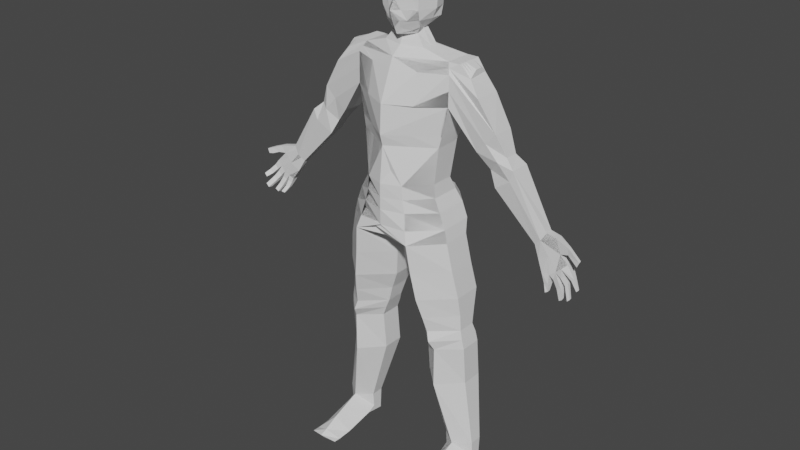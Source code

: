 # Source: perso2.blend  (saved by Blender 2.91.10; exported with 4.5.12 LTS)
import bpy
from mathutils import Matrix  # noqa: F401  (used for matrix-valued properties, if any)

bpy.ops.wm.read_factory_settings(use_empty=True)
scene = bpy.context.scene
scene.name = 'Scene'

# ---- collections
col_collection = bpy.data.collections.new('Collection'); scene.collection.children.link(col_collection)

# ---- world
world_world = bpy.data.worlds.new('World'); scene.world = world_world
world_world.use_nodes = True; world_world.node_tree.nodes.clear()
_N = world_world.node_tree.nodes; _L = world_world.node_tree.links
n0 = _N.new('ShaderNodeOutputWorld'); n0.name = 'World Output'; n0.location = (300, 300)
n1 = _N.new('ShaderNodeBackground'); n1.name = 'Background'; n1.location = (10, 300)
n1.inputs[0].default_value = (0.05088, 0.05088, 0.05088, 1.0)
_L.new(n1.outputs[0], n0.inputs[0])
n0.is_active_output = True
world_world.color = (0.05088, 0.05088, 0.05088)
world_world.use_sun_shadow = False
world_world.sun_shadow_jitter_overblur = 0.0

# ---- meshes
me_sphere = bpy.data.meshes.new('Sphere')
me_sphere.from_pydata([], [], [])
_uv = me_sphere.uv_layers.new(name='UVMap')
_uv.uv.foreach_set('vector', [])
me_sphere.use_remesh_fix_poles = True
me_sphere.use_remesh_preserve_attributes = False
me_sphere.use_mirror_vertex_groups = False
me_sphere.update()
me_plane = bpy.data.meshes.new('Plane')
me_plane.from_pydata([(-1.468, -5.97, -5.043), (1.469, -5.969, -5.043), (-1.601, -4.604, -5.052), (1.626, -4.606, -5.052), (-1.525, -6.479, -5.017), (1.526, -6.477, -5.017), (-1.759, -6.947, -4.99), (1.76, -6.945, -4.99), (-1.985, -7.532, -5.002), (1.987, -7.53, -5.002), (-2.102, -8.014, -4.985), (2.103, -8.012, -4.985), (0.1394, -8.013, -4.985), (-0.1393, -8.013, -4.985), (-2.355, -9.112, -5.067), (2.3, -9.11, -5.067), (0.1598, -9.112, -5.067), (-0.1707, -9.112, -5.067), (-2.522, -10.17, -5.216), (2.471, -10.17, -5.216), (0.3308, -10.17, -5.216), (-0.3372, -10.17, -5.216), (-2.509, -10.92, -5.332), (2.506, -10.92, -5.332), (0.5935, -10.92, -5.332), (-0.6471, -10.92, -5.332), (-2.554, -11.53, -5.34), (2.536, -11.53, -5.34), (0.7339, -11.53, -5.34), (-0.8096, -11.53, -5.34), (-2.665, -12.28, -5.363), (2.683, -12.28, -5.363), (1.028, -12.28, -5.363), (-1.112, -12.28, -5.363), (-2.665, -13.81, -5.51), (2.683, -13.81, -5.51), (1.028, -13.81, -5.51), (-1.112, -13.81, -5.51), (-2.99, -16.42, -5.548), (3.052, -16.42, -5.548), (1.838, -16.42, -5.548), (-1.858, -16.42, -5.548), (-1.693, -4.192, -5.083), (1.719, -4.193, -5.083), (-1.907, -3.115, -5.116), (1.932, -3.117, -5.116), (-1.907, -1.994, -5.131), (1.932, -1.995, -5.131), (-1.726, -1.634, -5.328), (1.751, -1.635, -5.328), (-0.7877, -1.327, -5.21), (0.8131, -1.327, -5.21), (-0.4791, -0.9295, -5.289), (0.5046, -0.9299, -5.289), (1.635, -11.53, -4.537), (-1.682, -11.53, -4.537), (1.856, -12.28, -4.679), (-1.889, -12.28, -4.679), (-2.609, -11.9, -5.331), (-0.9608, -11.9, -5.331), (0.8811, -11.9, -5.331), (2.61, -11.9, -5.331), (1.745, -11.9, -4.472), (-1.785, -11.9, -4.472), (0.01272, -0.9844, -5.148), (0.01272, -1.327, -4.984), (0.01272, -1.635, -4.597), (0.01272, -1.995, -4.439), (0.01272, -3.116, -3.987), (0.01272, -4.192, -3.941), (0.01272, -4.605, -4.058), (0.0006277, -5.969, -3.928), (0.0006277, -6.478, -3.928), (0.0006277, -6.946, -3.928), (0.0006277, -7.531, -3.941), (1.121, -8.012, -3.942), (6.081e-05, -8.013, -4.166), (-1.121, -8.013, -3.942), (-1.263, -9.112, -4.062), (1.23, -9.111, -4.062), (-1.43, -10.17, -4.174), (1.401, -10.17, -4.174), (-1.578, -10.92, -4.364), (1.55, -10.92, -4.364), (-1.889, -13.81, -4.679), (1.856, -13.81, -4.679), (-2.424, -16.42, -5.1), (2.445, -16.42, -5.1), (-0.9471, -1.994, -4.701), (0.9726, -1.995, -4.701), (-0.9471, -3.116, -4.468), (-0.8402, -4.192, -4.512), (-0.794, -4.605, -4.555), (-0.7336, -5.97, -4.206), (-0.762, -6.478, -4.192), (-0.8791, -6.946, -4.179), (-0.9923, -7.531, -4.055), (0.9936, -7.531, -4.055), (0.8804, -6.946, -4.179), (0.7633, -6.478, -4.192), (0.7348, -5.969, -4.206), (0.8195, -4.605, -4.555), (0.8656, -4.193, -4.512), (0.9726, -3.116, -4.468), (-2.102, -8.014, -6.077), (2.103, -8.012, -6.077), (0.1394, -8.013, -6.077), (-0.1393, -8.013, -6.077), (-2.355, -9.112, -6.158), (2.3, -9.11, -6.158), (0.1598, -9.112, -6.158), (-0.1707, -9.112, -6.158), (-2.522, -10.17, -6.307), (2.471, -10.17, -6.307), (0.3308, -10.17, -6.307), (-0.3372, -10.17, -6.307), (-2.509, -10.92, -6.154), (2.506, -10.92, -6.154), (0.5935, -10.92, -6.154), (-0.6471, -10.92, -6.154), (-2.554, -11.53, -6.039), (2.536, -11.53, -6.039), (0.7339, -11.53, -6.039), (-0.8096, -11.53, -6.039), (-2.665, -12.28, -6.186), (2.683, -12.28, -6.186), (1.028, -12.28, -6.186), (-1.112, -12.28, -6.186), (-2.665, -13.81, -6.332), (2.683, -13.81, -6.332), (1.028, -13.81, -6.332), (-1.112, -13.81, -6.332), (-2.99, -16.42, -6.04), (3.052, -16.42, -6.04), (1.838, -16.42, -6.04), (-1.858, -16.42, -6.04), (-2.609, -11.9, -6.153), (-0.9608, -11.9, -6.153), (0.8811, -11.9, -6.153), (2.61, -11.9, -6.153), (-1.468, -5.97, -5.659), (1.469, -5.969, -5.659), (-1.525, -6.479, -5.632), (1.526, -6.477, -5.632), (-1.759, -6.947, -5.606), (1.76, -6.945, -5.606), (-1.985, -7.532, -5.618), (1.987, -7.53, -5.618), (-1.468, -5.992, -5.927), (1.469, -5.991, -5.927), (-1.525, -6.488, -6.178), (1.526, -6.486, -6.177), (-1.759, -6.945, -6.283), (1.76, -6.943, -6.282), (-1.985, -7.503, -6.279), (1.987, -7.501, -6.278), (-2.102, -8.014, -5.531), (2.103, -8.012, -5.531), (-1.601, -4.604, -5.736), (1.626, -4.606, -5.736), (-1.693, -4.192, -5.767), (1.719, -4.193, -5.767), (-1.907, -3.115, -5.801), (1.932, -3.117, -5.801), (2.93, -4.498, -5.402), (3.311, -4.086, -5.335), (-1.601, -4.566, -6.053), (1.626, -4.567, -6.053), (-1.693, -4.171, -6.175), (1.719, -4.172, -6.175), (-1.907, -3.129, -6.449), (1.932, -3.131, -6.448), (-1.907, -2.039, -6.434), (1.932, -2.041, -6.433), (-1.726, -1.634, -5.772), (1.751, -1.635, -5.772), (-0.7877, -1.327, -5.579), (0.8131, -1.327, -5.579), (-0.4791, -0.8156, -5.599), (0.5046, -0.816, -5.599), (-1.726, -1.634, -6.342), (1.751, -1.635, -6.342), (-0.7877, -1.327, -5.871), (0.8131, -1.327, -5.871), (-0.4791, -0.7496, -5.778), (0.5046, -0.75, -5.778), (-1.121, -8.013, -6.609), (1.121, -8.012, -6.609), (-1.263, -9.112, -6.691), (1.23, -9.111, -6.691), (-1.43, -10.17, -6.84), (1.401, -10.17, -6.84), (-1.578, -10.92, -6.62), (1.55, -10.92, -6.62), (-1.682, -11.53, -6.504), (1.635, -11.53, -6.504), (-1.889, -12.28, -6.651), (1.856, -12.28, -6.651), (-1.889, -13.81, -6.797), (1.856, -13.81, -6.797), (-2.424, -16.42, -6.373), (2.445, -16.42, -6.373), (0.0003443, -7.551, -6.695), (-1.785, -11.9, -6.618), (1.745, -11.9, -6.618), (0.0006277, -5.991, -6.28), (0.01272, -1.327, -6.082), (-1.045, -6.642, -6.776), (1.046, -6.641, -6.776), (-1.205, -6.955, -6.866), (1.206, -6.954, -6.866), (-1.36, -7.338, -6.864), (1.361, -7.337, -6.863), (0.01272, -4.567, -6.406), (0.01272, -4.171, -6.528), (0.01272, -3.13, -6.765), (0.01272, -2.04, -6.75), (0.01272, -1.635, -6.579), (0.01272, -0.6847, -5.955), (0.0003443, -6.996, -6.858), (0.0003443, -6.427, -6.677), (-1.907, -2.555, -5.123), (-2.882, -4.488, -6.173), (-1.907, -3.115, -5.458), (-3.272, -4.113, -6.375), (-1.907, -2.584, -6.441), (-1.907, -3.122, -6.125), (-2.889, -4.481, -5.402), (-3.294, -4.093, -5.335), (2.631, -2.083, -6.228), (1.932, -2.556, -5.123), (-2.606, -2.082, -6.23), (1.932, -3.117, -5.458), (2.631, -1.79, -5.772), (1.932, -2.586, -6.441), (-2.606, -1.788, -5.772), (1.932, -3.124, -6.124), (3.66, -3.708, -6.226), (-3.665, -3.736, -6.227), (-1.816, -1.814, -5.229), (2.923, -4.506, -6.173), (-1.726, -1.634, -5.55), (-1.726, -1.634, -6.057), (2.93, -4.498, -5.801), (-1.816, -1.837, -6.388), (-2.889, -4.481, -5.801), (2.631, -2.047, -5.362), (1.842, -1.815, -5.229), (-2.606, -2.046, -5.361), (3.691, -3.674, -5.342), (1.751, -1.635, -5.55), (1.751, -1.635, -6.057), (1.842, -1.838, -6.388), (-3.698, -3.705, -5.342), (-0.7158, -0.4282, -5.074), (0.7413, -0.4289, -5.074), (0.01272, -0.4333, -4.584), (-0.8224, -0.4282, -5.635), (0.8478, -0.4289, -5.635), (-0.8224, -0.4282, -6.076), (0.8478, -0.4289, -6.076), (0.01272, -0.4286, -6.42), (-0.7354, -0.07071, -4.988), (0.7608, -0.0715, -4.988), (0.01272, -0.07667, -4.473), (-0.9729, -0.07071, -5.649), (0.9983, -0.0715, -5.649), (-0.8444, -0.07071, -6.148), (0.8698, -0.0715, -6.148), (0.01272, -0.0711, -6.618), (-0.7719, 0.6951, -4.96), (0.7974, 0.6943, -4.96), (0.01272, 0.6889, -4.643), (-1.021, 0.6951, -5.654), (1.046, 0.6943, -5.654), (-0.8863, 0.6951, -6.172), (0.9117, 0.6943, -6.172), (0.01272, 0.6947, -6.66), (-0.7299, 1.027, -4.992), (0.7553, 1.026, -4.992), (0.01272, 1.021, -4.692), (-0.9656, 1.027, -5.649), (0.9911, 1.026, -5.649), (-0.8381, 1.027, -6.145), (0.8635, 1.026, -6.145), (0.01272, 1.026, -6.545), (-0.6766, 1.363, -5.158), (0.702, 1.363, -5.158), (0.01272, 1.359, -4.946), (-0.6766, 1.363, -5.621), (0.702, 1.363, -5.621), (-0.6766, 1.363, -6.005), (0.702, 1.363, -6.005), (0.01272, 1.363, -6.263), (0.01272, 1.669, -5.554), (0.2591, -0.07538, -4.721), (0.6417, -0.07414, -4.875), (-0.6163, -0.07364, -4.875), (0.01272, 0.1147, -4.594), (0.01272, 0.3061, -4.664), (-0.4159, -0.8093, -5.101), (0.01272, -0.9363, -4.816), (-0.2337, -0.07518, -4.721), (-0.4048, -0.4308, -4.829), (-0.1961, -0.432, -4.707), (0.4303, -0.4311, -4.829), (0.2215, -0.4322, -4.707), (0.6762, -0.6794, -5.182), (-0.6507, -0.6789, -5.182), (0.01272, -0.6848, -4.7), (0.4414, -0.8093, -5.101), (-0.6766, 1.363, -5.389), (0.702, 1.363, -5.389), (0.702, 1.363, -5.755), (-0.6766, 1.363, -5.755), (-0.3319, 1.363, -6.131), (0.3574, 1.363, -6.131), (-0.3319, 1.361, -5.052), (0.3574, 1.361, -5.052), (-0.4544, 1.534, -5.286), (0.01272, 1.531, -5.142), (-0.4544, 1.534, -5.897), (0.01272, 1.534, -6.07), (0.4798, 1.534, -5.897), (0.4798, 1.534, -5.599), (-0.4544, 1.534, -5.599), (0.4798, 1.534, -5.286), (-0.4765, 1.027, -6.406), (0.5019, 1.026, -6.406), (-0.5042, 0.6949, -6.477), (0.5296, 0.6945, -6.477), (-0.4801, -0.07091, -6.445), (0.5055, -0.0713, -6.445), (-0.4159, 1.024, -4.842), (0.4413, 1.024, -4.842), (-0.4401, 0.692, -4.802), (0.4656, 0.6916, -4.802), (3.291, -4.108, -6.375), (-3.002, -2.578, -5.229), (-2.606, -1.887, -5.516), (-2.606, -1.862, -6.049), (-3.002, -2.601, -6.259), (3.027, -2.58, -5.229), (2.631, -1.888, -5.517), (2.631, -1.863, -6.047), (3.027, -2.603, -6.259), (-2.166, -1.634, -5.328), (1.751, -1.635, -5.661), (-1.726, -1.634, -5.439), (1.751, -1.635, -6.2), (-1.726, -1.634, -5.915), (-2.606, -1.788, -5.661), (2.631, -1.79, -5.915), (2.631, -1.967, -5.44), (2.631, -1.973, -6.138), (-2.606, -1.966, -5.439), (-2.606, -1.972, -6.139), (-1.726, -1.634, -5.661), (-1.726, -1.634, -6.2), (-2.606, -1.788, -5.915), (2.631, -1.79, -5.661), (1.751, -1.635, -5.439), (1.751, -1.635, -5.915), (2.191, -1.635, -6.057), (2.191, -1.635, -5.772), (-2.166, -1.634, -5.55), (-2.166, -1.634, -6.342), (-2.166, -1.634, -5.772), (2.191, -1.635, -5.328), (-2.166, -1.634, -6.057), (2.191, -1.635, -6.342), (2.191, -1.635, -5.55), (2.191, -1.635, -5.439), (2.191, -1.635, -5.661), (-2.166, -1.634, -5.915), (2.191, -1.635, -6.2), (2.191, -1.635, -5.915), (-2.166, -1.634, -5.439), (-2.166, -1.634, -5.661), (-2.166, -1.634, -6.2), (3.721, -5.549, -5.392), (4.32, -5.137, -5.322), (-3.762, -5.54, -6.184), (-4.19, -5.165, -6.316), (-3.587, -5.533, -5.392), (-4.218, -5.144, -5.322), (4.392, -4.759, -6.168), (-4.318, -4.787, -6.168), (3.897, -5.557, -6.183), (3.906, -5.549, -5.801), (-3.772, -5.532, -5.801), (4.429, -4.726, -5.329), (-4.357, -4.756, -5.329), (4.294, -5.159, -6.316), (5.296, -7.139, -5.516), (5.531, -6.912, -5.469), (-5.155, -7.122, -5.801), (-5.397, -6.939, -5.886), (-5.155, -7.122, -5.516), (-5.432, -6.919, -5.469), (5.654, -6.648, -5.893), (-5.594, -6.675, -5.893), (5.296, -7.139, -5.801), (5.702, -6.617, -5.546), (-5.645, -6.645, -5.546), (5.498, -6.934, -5.886), (2.796, -2.874, -6.311), (-2.786, -2.888, -6.311), (-2.99, -17.0, -5.588), (3.052, -17.0, -5.589), (1.838, -17.0, -5.589), (-1.858, -17.0, -5.589), (-2.99, -17.28, -5.993), (3.052, -17.28, -5.994), (1.838, -17.28, -5.993), (-1.858, -17.28, -5.993), (-2.424, -17.47, -6.478), (2.445, -17.47, -6.478), (-1.858, -17.17, -5.257), (-2.99, -17.17, -5.256), (3.052, -17.17, -5.258), (1.838, -17.17, -5.257), (-2.424, -17.5, -6.287), (2.445, -17.5, -6.288), (-2.424, -17.49, -5.25), (2.445, -17.49, -5.252), (-2.424, -16.87, -3.939), (2.445, -16.87, -3.939), (-1.858, -17.41, -4.095), (-2.99, -17.41, -4.095), (3.052, -17.41, -4.096), (1.838, -17.41, -4.096), (-2.424, -17.58, -4.089), (2.445, -17.58, -4.09), (-2.424, -17.16, -3.358), (2.445, -17.16, -3.358), (-1.858, -17.44, -3.514), (-2.99, -17.44, -3.514), (3.052, -17.44, -3.515), (1.838, -17.44, -3.515), (-2.424, -17.43, -3.508), (2.445, -17.43, -3.509), (-2.424, -17.28, -3.072), (2.445, -17.28, -3.072), (-1.858, -17.42, -3.228), (-2.99, -17.42, -3.227), (3.052, -17.42, -3.229), (1.838, -17.42, -3.228), (-2.424, -17.48, -3.221), (2.445, -17.48, -3.223), (-2.707, -17.48, -6.14), (-2.707, -17.42, -5.253), (-2.707, -17.5, -4.093), (-2.707, -17.47, -3.51), (-2.141, -17.47, -3.51), (-2.141, -17.5, -4.093), (-2.141, -17.42, -5.253), (-2.141, -17.48, -6.14), (2.748, -17.47, -3.511), (2.142, -17.47, -3.511), (2.748, -17.5, -4.094), (2.142, -17.5, -4.094), (2.748, -17.42, -5.255), (2.142, -17.42, -5.254), (2.142, -17.48, -6.141), (2.748, -17.48, -6.141), (3.816, -4.612, -5.329), (4.026, -4.456, -6.059), (-3.756, -4.619, -5.329), (-3.322, -5.014, -6.043), (3.41, -5.031, -6.043), (-3.992, -4.484, -6.06), (3.418, -5.024, -5.542), (-3.731, -4.639, -6.346), (3.793, -4.634, -6.345), (-3.331, -5.007, -5.542), (4.06, -4.422, -5.505), (-4.027, -4.453, -5.505), (-3.331, -5.007, -5.801), (3.418, -5.024, -5.801), (5.693, -8.069, -5.424), (6.184, -7.854, -5.458), (-5.797, -8.051, -5.758), (-6.162, -7.875, -5.834), (-5.797, -8.051, -5.505), (-6.212, -7.86, -5.463), (6.499, -7.504, -5.939), (-6.524, -7.53, -5.84), (5.693, -8.069, -5.754), (6.568, -7.483, -5.538), (-6.596, -7.508, -5.532), (6.12, -7.873, -5.995), (5.678, -6.632, -5.72), (6.533, -7.494, -5.738), (6.285, -7.186, -5.509), (6.211, -7.247, -5.949), (6.248, -7.217, -5.729), (5.69, -6.625, -5.633), (6.105, -6.692, -5.528), (5.666, -6.64, -5.806), (6.041, -6.755, -5.921), (6.073, -6.723, -5.724), (6.267, -7.202, -5.619), (6.229, -7.232, -5.839), (6.057, -6.739, -5.823), (6.089, -6.707, -5.626), (6.601, -7.083, -5.461), (6.56, -7.098, -5.663), (6.58, -7.09, -5.562), (6.597, -6.841, -5.469), (6.56, -6.859, -5.65), (6.579, -6.85, -5.56), (6.591, -7.086, -5.511), (6.57, -7.094, -5.612), (6.569, -6.854, -5.605), (6.588, -6.845, -5.515), (7.035, -7.304, -5.301), (6.999, -7.301, -5.464), (7.017, -7.303, -5.383), (7.114, -7.126, -5.308), (7.081, -7.127, -5.454), (7.098, -7.127, -5.381), (7.026, -7.304, -5.342), (7.008, -7.302, -5.424), (7.089, -7.127, -5.418), (7.106, -7.126, -5.345), (6.304, -7.691, -6.0), (6.382, -7.667, -5.458), (5.923, -8.013, -5.929), (5.956, -8.012, -5.435), (5.805, -8.397, -5.417), (5.805, -8.397, -5.625), (5.95, -8.361, -5.736), (5.971, -8.361, -5.394), (5.894, -8.68, -5.361), (5.894, -8.68, -5.507), (5.982, -8.624, -5.522), (5.996, -8.619, -5.379), (6.428, -8.362, -5.448), (6.383, -8.376, -5.752), (6.246, -8.472, -5.707), (6.27, -8.472, -5.473), (6.57, -8.698, -5.326), (6.538, -8.707, -5.503), (6.441, -8.776, -5.47), (6.457, -8.776, -5.343), (6.547, -8.238, -5.493), (6.515, -8.248, -5.703), (6.607, -8.156, -5.705), (6.646, -8.144, -5.512), (6.772, -8.67, -5.321), (6.758, -8.675, -5.459), (6.837, -8.596, -5.462), (6.854, -8.591, -5.335), (6.849, -7.892, -5.677), (6.883, -7.881, -5.479), (6.866, -7.886, -5.578), (6.752, -7.984, -5.708), (6.79, -7.972, -5.471), (7.088, -8.194, -5.489), (7.1, -8.19, -5.419), (7.02, -8.259, -5.511), (7.033, -8.255, -5.408), (6.336, -8.046, -5.8), (6.447, -7.935, -5.803), (6.495, -7.921, -5.519), (6.375, -8.034, -5.492), (6.225, -8.077, -5.892), (6.09, -8.173, -5.847), (6.269, -8.064, -5.45), (6.113, -8.172, -5.475), (5.857, -7.383, -5.466), (5.495, -7.604, -5.47), (-5.538, -6.782, -5.508), (-6.404, -7.684, -5.498), (-6.158, -7.072, -5.509), (-5.834, -7.383, -5.448), (-5.996, -7.228, -5.497), (-5.294, -7.02, -5.492), (-6.005, -7.956, -5.484), (-5.432, -7.596, -5.471), (-5.633, -7.49, -5.478), (-6.086, -7.102, -5.869), (-6.293, -6.8, -5.726), (-6.351, -6.804, -5.48), (-6.458, -7.094, -5.454), (-6.383, -7.083, -5.709), (-6.746, -6.966, -5.647), (-6.791, -6.989, -5.42), (-6.737, -7.203, -5.39), (-6.681, -7.169, -5.626), (-6.992, -7.069, -5.535), (-7.003, -7.071, -5.391), (-6.908, -7.232, -5.366), (-6.89, -7.22, -5.518), (-6.343, -7.703, -5.837), (-5.979, -7.963, -5.796), (-6.896, -7.935, -5.561), (-6.939, -7.931, -5.392), (-6.806, -8.076, -5.381), (-6.77, -8.076, -5.568), (-7.041, -8.086, -5.304), (-7.071, -8.077, -5.212), (-6.963, -8.192, -5.203), (-6.938, -8.2, -5.303), (-6.5, -8.266, -5.53), (-6.537, -8.256, -5.335), (-6.677, -8.127, -5.353), (-6.632, -8.14, -5.532), (-6.718, -8.551, -5.21), (-6.753, -8.541, -5.08), (-6.883, -8.421, -5.092), (-6.842, -8.433, -5.211), (-6.413, -8.407, -5.529), (-6.444, -8.388, -5.374), (-6.288, -8.471, -5.368), (-6.268, -8.476, -5.512), (-6.521, -8.621, -5.346), (-6.55, -8.603, -5.246), (-6.405, -8.68, -5.243), (-6.387, -8.686, -5.335), (-5.941, -8.425, -5.522), (-5.941, -8.425, -5.403), (-6.109, -8.394, -5.393), (-6.089, -8.395, -5.54), (-6.039, -8.625, -5.305), (-6.039, -8.625, -5.228), (-6.203, -8.611, -5.222), (-6.185, -8.61, -5.316), (-6.764, -7.726, -5.511), (-6.609, -7.868, -5.489), (-6.706, -7.744, -5.709), (-6.56, -7.883, -5.707), (-6.486, -7.924, -5.706), (-6.335, -8.068, -5.704), (-6.264, -8.102, -5.707), (-6.026, -8.183, -5.671), (-6.11, -8.176, -5.682), (-5.878, -8.233, -5.647), (-6.536, -7.909, -5.464), (-6.377, -8.055, -5.439), (-6.301, -8.085, -5.468), (-6.131, -8.17, -5.474), (-6.046, -8.18, -5.473), (-5.878, -8.233, -5.486)], [(64, 65), (65, 66), (77, 78), (75, 79), (78, 80), (79, 81), (80, 82), (81, 83), (55, 82), (54, 83), (57, 84), (56, 85), (84, 86), (85, 87), (102, 103), (101, 102), (75, 97), (77, 96), (91, 92), (90, 91), (146, 156), (75, 76), (76, 77), (471, 473), (469, 473), (471, 477), (468, 477), (468, 475), (469, 478), (475, 478), (466, 472), (466, 476), (472, 479), (470, 479), (470, 474), (467, 474), (467, 476), (564, 565), (563, 566), (569, 570), (567, 569), (567, 568), (568, 570), (631, 632), (629, 631), (633, 634), (635, 637), (636, 638), (629, 630), (643, 644), (636, 643), (641, 642), (635, 641), (634, 640), (639, 640), (633, 639), (630, 632), (637, 642), (638, 644)], [(0, 93, 71, 100, 1, 3, 101, 70, 92, 2), (1, 100, 71, 93, 0, 4, 94, 72, 99, 5), (5, 99, 72, 94, 4, 6, 95, 73, 98, 7), (7, 98, 73, 95, 6, 8, 96, 74, 97, 9), (9, 97, 74, 96, 8, 10, 77, 13, 76, 12, 75, 11), (13, 77, 10, 14, 78, 17), (11, 75, 12, 16, 79, 15), (17, 78, 14, 18, 80, 21), (15, 79, 16, 20, 81, 19), (21, 80, 18, 22, 82, 25), (19, 81, 20, 24, 83, 23), (25, 82, 22, 26, 55, 29), (23, 83, 24, 28, 54, 27), (63, 58, 30, 57), (62, 60, 32, 56), (33, 57, 30, 34, 84, 37), (31, 56, 32, 36, 85, 35), (37, 84, 34, 38, 86, 41), (35, 85, 36, 40, 87, 39), (2, 92, 70, 101, 3, 43, 102, 69, 91, 42), (42, 91, 69, 102, 43, 45, 103, 68, 90, 44), (44, 90, 68, 103, 45, 230, 47, 89, 67, 88, 46, 221), (46, 88, 67, 89, 47, 247, 49, 66, 48, 239), (48, 66, 49, 51, 65, 50), (50, 65, 51, 53, 64, 52), (61, 62, 56, 31), (27, 54, 62, 61), (54, 28, 60, 62), (59, 63, 57, 33), (29, 55, 63, 59), (55, 26, 58, 63), (69, 70, 92, 2, 42, 91), (3, 101, 70, 69, 102, 43), (0, 93, 71, 72, 94, 4), (72, 71, 100, 1, 5, 99), (4, 94, 72, 73, 95, 6), (73, 72, 99, 5, 7, 98), (6, 95, 73, 74, 96, 8), (74, 73, 98, 7, 9, 97), (74, 96, 8, 10, 77, 13), (12, 74, 97, 9, 11, 75), (76, 13, 74), (76, 74, 12), (76, 12, 13), (8, 96, 74, 77, 10), (77, 74, 13), (74, 75, 12), (74, 75, 11, 9, 97), (68, 69, 91, 42, 44, 90), (43, 102, 69, 68, 103, 45), (88, 67, 66), (67, 89, 66), (88, 90, 44, 221, 46), (88, 67, 68, 90), (89, 103, 68, 67), (45, 103, 89, 47, 230), (93, 92, 70, 71), (2, 92, 93, 0), (101, 100, 71, 70), (100, 101, 3, 1), (0, 93, 94, 4), (95, 6, 8, 96), (94, 4, 6, 95), (99, 100, 1, 5), (98, 99, 5, 7), (98, 97, 9, 7), (15, 19, 113, 109), (38, 34, 128, 132), (59, 33, 127, 137), (37, 41, 135, 131), (60, 28, 122, 138), (30, 58, 136, 124), (40, 36, 130, 134), (61, 31, 125, 139), (29, 59, 137, 123), (22, 18, 112, 116), (35, 39, 133, 129), (32, 60, 138, 126), (21, 25, 119, 115), (14, 10, 156, 104, 108), (27, 61, 139, 121), (24, 20, 114, 118), (13, 17, 111, 107), (19, 23, 117, 113), (16, 12, 106, 110), (13, 12, 106, 107), (11, 15, 109, 105, 157), (34, 30, 124, 128), (33, 37, 131, 127), (26, 22, 116, 120), (36, 32, 126, 130), (25, 29, 123, 119), (18, 14, 108, 112), (31, 35, 129, 125), (28, 24, 118, 122), (17, 21, 115, 111), (23, 27, 121, 117), (20, 16, 110, 114), (58, 26, 120, 136), (7, 9, 147, 145), (6, 4, 142, 144), (5, 1, 141, 143), (8, 6, 144, 146), (7, 5, 143, 145), (0, 4, 142, 140), (145, 143, 151, 153), (143, 141, 149, 151), (146, 144, 152, 154), (144, 142, 150, 152), (140, 142, 150, 148), (145, 147, 155, 153), (8, 146, 154, 104, 156, 10), (147, 157, 105, 155), (234, 171, 240, 337), (43, 45, 232, 163, 161), (42, 2, 158, 160), (379, 366, 231, 356), (44, 42, 160, 162, 223), (3, 43, 161, 159), (162, 160, 168, 170, 226), (160, 158, 166, 168), (47, 230, 165, 249), (161, 163, 236, 171, 169), (159, 161, 169, 167), (244, 180, 366, 231, 341), (141, 159, 167, 149), (141, 1, 3, 159), (158, 2, 0, 140), (148, 166, 158, 140), (50, 52, 178, 176), (51, 49, 361, 250, 347, 175, 177), (53, 51, 177, 179), (48, 50, 176, 174, 357, 241, 348), (179, 177, 183, 185), (177, 175, 362, 251, 349, 181, 183), (176, 178, 184, 182), (174, 176, 182, 180, 358, 242, 350), (223, 162, 245, 227), (171, 236, 240), (49, 247, 342, 246, 368), (46, 239, 338, 253), (110, 106, 187, 189), (166, 148, 205, 213), (137, 127, 196, 203), (105, 109, 189, 187), (149, 167, 213, 205), (138, 122, 195, 204), (112, 108, 188, 190), (148, 150, 207, 205), (139, 125, 197, 204), (111, 115, 190, 188), (151, 149, 205, 208), (107, 106, 187, 202, 186), (114, 110, 189, 191), (152, 150, 207, 209), (109, 113, 191, 189), (153, 151, 208, 210), (116, 112, 190, 192), (154, 152, 209, 211), (115, 119, 192, 190), (153, 155, 212, 210), (118, 114, 191, 193), (113, 117, 193, 191), (120, 116, 192, 194), (167, 169, 214, 213), (119, 123, 194, 192), (168, 166, 213, 214), (122, 118, 193, 195), (169, 171, 215, 214), (117, 121, 195, 193), (170, 168, 214, 215), (124, 136, 203, 196), (171, 234, 173, 216, 215), (123, 137, 203, 194), (172, 225, 170, 215, 216), (126, 138, 204, 197), (104, 154, 211, 186), (121, 139, 204, 195), (128, 124, 196, 198), (127, 131, 198, 196), (130, 126, 197, 199), (155, 105, 187, 212), (125, 129, 199, 197), (132, 128, 198, 200), (173, 252, 181, 217, 216), (131, 135, 200, 198), (134, 130, 199, 201), (108, 104, 186, 188), (180, 244, 172, 216, 217), (129, 133, 201, 199), (107, 111, 188, 186), (136, 120, 194, 203), (187, 106, 202), (107, 186, 202), (202, 106, 107), (182, 184, 218, 206), (185, 183, 206, 218), (181, 217, 206, 183), (180, 182, 206, 217), (11, 157, 147, 9), (207, 220, 205), (205, 220, 208), (208, 220, 219, 210), (210, 212, 202, 219), (187, 202, 212), (202, 186, 211), (209, 219, 202, 211), (207, 220, 219, 209), (44, 221, 228, 227), (172, 244, 341, 238, 407), (378, 367, 235, 351), (170, 225, 224, 222), (226, 170, 222), (225, 172, 407, 238, 224), (239, 48, 346, 248, 338), (377, 365, 339, 355), (173, 234, 337, 237, 406), (252, 173, 406, 237, 345), (376, 364, 233, 352), (232, 45, 164), (185, 218, 261, 260), (184, 178, 257, 259), (178, 52, 308, 254, 257), (179, 185, 260, 258), (52, 64, 300, 301, 309, 256, 304, 303, 254, 308), (218, 184, 259, 261), (64, 53, 307, 255, 305, 306, 256, 309, 301, 300), (53, 179, 258, 255, 307), (254, 303, 304, 256, 264, 302, 297, 262), (261, 259, 267, 331, 269), (258, 260, 268, 266), (257, 254, 262, 265), (256, 306, 305, 255, 263, 296, 295, 264), (260, 261, 269, 332, 268), (259, 257, 265, 267), (255, 258, 266, 263), (263, 266, 274, 271), (262, 297, 302, 264, 298, 299, 272, 335, 270), (269, 331, 267, 275, 329, 277), (266, 268, 276, 274), (265, 262, 270, 273), (264, 295, 296, 263, 271, 336, 272, 299, 298), (268, 332, 269, 277, 330, 276), (267, 265, 273, 275), (272, 336, 271, 279, 334, 280), (276, 330, 277, 285, 328, 284), (275, 273, 281, 283), (271, 274, 282, 279), (270, 335, 272, 280, 333, 278), (277, 329, 275, 283, 327, 285), (274, 276, 284, 282), (273, 270, 278, 281), (282, 284, 292, 313, 290), (281, 278, 286, 311, 289), (280, 334, 279, 287, 318, 288), (284, 328, 285, 293, 316, 292), (283, 281, 289, 314, 291), (279, 282, 290, 312, 287), (278, 333, 280, 288, 317, 286), (285, 327, 283, 291, 315, 293), (286, 317, 319), (293, 315, 322), (290, 313, 324), (289, 311, 325), (288, 318, 320), (292, 316, 323), (291, 314, 321), (287, 312, 326), (310, 64, 301), (301, 64, 300), (300, 64, 52), (310, 53, 64), (305, 306, 256, 309, 301, 310, 307, 255), (304, 303, 254, 308, 300, 301, 309, 256), (326, 324, 294), (326, 312, 324), (312, 290, 324), (321, 325, 294), (321, 314, 325), (314, 289, 325), (323, 322, 294), (323, 316, 322), (316, 293, 322), (320, 326, 294), (320, 318, 326), (318, 287, 326), (325, 319, 294), (325, 311, 319), (311, 286, 319), (324, 323, 294), (324, 313, 323), (313, 292, 323), (322, 321, 294), (322, 315, 321), (315, 291, 321), (319, 320, 294), (319, 317, 320), (317, 288, 320), (162, 226, 222, 245), (375, 363, 344, 354), (163, 232, 164, 243), (247, 47, 249, 342), (221, 46, 253, 228), (236, 163, 243, 240), (374, 369, 340, 359), (373, 371, 343, 360), (181, 252, 345, 229, 370), (230, 45, 164, 165), (372, 368, 246, 353), (44, 223, 227), (371, 372, 353, 343), (250, 361, 372, 371), (361, 49, 368, 372), (364, 373, 360, 233), (175, 347, 373, 364), (347, 250, 371, 373), (367, 374, 359, 235), (174, 350, 374, 367), (350, 242, 369, 374), (370, 375, 354, 229), (181, 349, 375, 370), (349, 251, 363, 375), (363, 376, 352, 344), (251, 362, 376, 363), (362, 175, 364, 376), (346, 377, 355, 248), (48, 348, 377, 346), (348, 241, 365, 377), (365, 378, 351, 339), (241, 357, 378, 365), (357, 174, 367, 378), (369, 379, 356, 340), (242, 358, 379, 369), (358, 180, 366, 379), (243, 164, 472, 380, 389, 479), (165, 164, 472, 380, 381, 466), (222, 224, 473, 383, 382, 469), (237, 337, 474, 393, 386, 467), (227, 228, 468, 385, 384, 475), (337, 240, 470, 388, 393, 474), (227, 245, 478, 390, 384, 475), (240, 243, 479, 389, 388, 470), (303, 297, 262, 254), (224, 238, 471, 387, 383, 473), (249, 165, 466, 381, 391, 476), (245, 222, 469, 382, 390, 478), (305, 296, 295, 306), (228, 253, 477, 392, 385, 468), (304, 302, 297, 303), (382, 383, 397, 396), (381, 380, 394, 395), (386, 393, 405, 400), (383, 387, 401, 397), (389, 380, 394, 402), (391, 381, 395, 403), (388, 389, 402), (384, 385, 399, 578, 398), (305, 255, 263, 296), (384, 390, 396, 398), (390, 382, 396), (393, 388, 402, 405), (385, 392, 404, 573, 399), (351, 235, 359, 340, 356, 231, 341, 338, 248, 355, 339), (238, 341, 338, 253), (387, 471, 238, 253, 477, 392), (401, 387, 392, 404), (342, 345, 229, 354, 344, 352, 233, 360, 343, 353, 246), (345, 237, 249, 342), (237, 467, 386, 391, 476, 249), (386, 400, 499, 492, 497, 403, 391), (407, 238, 341, 172), (237, 406, 173, 345), (295, 264, 298), (295, 298, 299), (298, 302, 299), (298, 264, 302), (304, 256, 264, 302), (306, 295, 264, 256), (88, 66, 48, 239, 46), (47, 247, 49, 66, 89), (135, 41, 411, 415), (39, 87, 409), (40, 134, 414, 410), (38, 132, 412, 408), (201, 133, 413, 417), (132, 200, 416, 412), (41, 86, 411), (200, 135, 415, 416), (86, 38, 408), (134, 201, 417, 414), (133, 39, 409, 413), (87, 40, 410), (416, 415, 457, 422), (412, 416, 422, 450), (417, 413, 465, 423), (414, 417, 423, 464), (422, 457, 415, 418, 456, 424), (414, 464, 423, 425, 463, 421), (423, 465, 413, 420, 462, 425), (412, 450, 422, 424, 451, 419), (412, 419, 408), (415, 411, 418), (414, 421, 410), (413, 409, 420), (86, 408, 419), (411, 86, 418), (87, 410, 421), (409, 87, 420), (424, 456, 418, 428, 455, 432), (87, 421, 431, 427), (425, 462, 420, 430, 460, 433), (86, 419, 429, 426), (421, 463, 425, 433, 461, 431), (419, 451, 424, 432, 452, 429), (420, 87, 427, 430), (418, 86, 426, 428), (427, 431, 439, 435), (426, 429, 437, 434), (429, 452, 432, 440, 453, 437), (433, 460, 430, 438, 458, 441), (430, 427, 435, 438), (428, 426, 434, 436), (431, 461, 433, 441, 459, 439), (432, 455, 428, 436, 454, 440), (440, 454, 436, 444, 448), (435, 439, 447, 443), (434, 437, 445, 442), (437, 453, 440, 448, 445), (441, 458, 438, 446, 449), (438, 435, 443, 446), (436, 434, 442, 444), (439, 459, 441, 449, 447), (448, 444, 442, 445), (449, 446, 443, 447), (398, 396, 482, 484, 580), (577, 575, 490, 574), (401, 404, 575, 490, 487, 582), (403, 395, 571, 481, 527, 489, 494, 498), (496, 503, 495, 486, 493), (405, 402, 488, 528, 491), (398, 578, 399, 576, 485, 579, 484, 580), (396, 397, 483, 596, 482), (397, 401, 582, 487, 595, 483), (395, 394, 572, 480, 529, 481, 571), (400, 405, 491, 526, 486, 495, 500), (402, 394, 572, 480, 488), (494, 502, 496, 493, 489), (502, 494, 506, 512), (494, 498, 509, 506), (505, 501, 511, 515), (492, 499, 504, 501), (499, 400, 500, 504), (504, 500, 510, 514), (403, 497, 505, 498), (497, 492, 501, 505), (507, 513, 523, 517), (514, 510, 520, 524), (512, 506, 516, 522), (515, 511, 521, 525), (496, 502, 512, 508), (500, 495, 507, 510), (501, 504, 514, 511), (503, 496, 508, 513), (495, 503, 513, 507), (498, 505, 515, 509), (525, 521, 518, 522), (524, 520, 517, 523), (521, 524, 523, 518), (519, 525, 522, 516), (513, 508, 518, 523), (510, 507, 517, 520), (506, 509, 519, 516), (509, 515, 525, 519), (511, 514, 524, 521), (508, 512, 522, 518), (486, 526, 557, 554), (481, 527, 565, 549, 546, 566), (529, 481, 569, 538, 541, 570), (488, 480, 530, 531), (531, 530, 534, 535), (480, 529, 533, 530), (529, 528, 532, 533), (528, 488, 531, 532), (536, 535, 534, 537), (532, 531, 535, 536), (530, 533, 537, 534), (533, 532, 536, 537), (538, 539, 543, 542), (528, 529, 570, 541, 540, 568), (481, 491, 567, 539, 538, 569), (491, 528, 568, 540, 539, 567), (543, 544, 545, 542), (541, 538, 542, 545), (540, 541, 545, 544), (539, 540, 544, 543), (547, 546, 550, 551), (527, 526, 564, 548, 549, 565), (526, 491, 563, 547, 548, 564), (491, 481, 566, 546, 547, 563), (552, 551, 550, 553), (548, 547, 551, 552), (549, 548, 552, 553), (546, 549, 553, 550), (556, 554, 559, 560), (526, 527, 558, 557), (489, 493, 556, 555), (493, 486, 554, 556), (527, 489, 555, 558), (560, 559, 561, 562), (555, 556, 560), (554, 557, 561, 559), (557, 558, 562, 561), (558, 555, 560, 562), (563, 547, 548, 564), (563, 491, 526, 564), (481, 566, 565, 527), (566, 546, 549, 565), (527, 481, 571, 494, 489), (529, 480, 572, 571, 481), (572, 394, 395, 571), (571, 395, 403, 498, 494), (576, 577, 574, 485), (399, 573, 577, 576), (573, 404, 575, 577), (581, 578, 398, 580), (579, 581, 580, 484), (485, 576, 581, 579), (576, 399, 578, 581), (404, 401, 583, 584), (586, 585, 589, 590), (575, 404, 584, 585), (582, 575, 585, 586), (401, 582, 586, 583), (589, 588, 592, 593), (583, 586, 590, 587), (585, 584, 588, 589), (584, 583, 587, 588), (591, 594, 593, 592), (588, 587, 591, 592), (590, 589, 593, 594), (587, 590, 594, 591), (487, 490, 629, 598, 597, 631), (485, 483, 634, 605, 606, 640), (483, 485, 641, 614, 613, 635), (484, 482, 638, 621, 622, 644), (597, 598, 602, 601), (490, 574, 630, 599, 598, 629), (574, 595, 632, 600, 599, 630), (595, 487, 631, 597, 600, 632), (601, 602, 603, 604), (599, 600, 604, 603), (598, 599, 603, 602), (600, 597, 601, 604), (608, 607, 611, 612), (483, 595, 633, 608, 605, 634), (595, 574, 639, 607, 608, 633), (574, 485, 640, 606, 607, 639), (609, 612, 611, 610), (605, 608, 612, 609), (606, 605, 609, 610), (607, 606, 610, 611), (616, 613, 617, 620), (596, 483, 635, 613, 616, 637), (579, 596, 637, 616, 615, 642), (485, 579, 642, 615, 614, 641), (617, 618, 619, 620), (613, 614, 618, 617), (614, 615, 619, 618), (615, 616, 620, 619), (624, 623, 627, 628), (579, 484, 644, 622, 623, 643), (596, 579, 643, 623, 624, 636), (482, 596, 636, 624, 621, 638), (628, 627, 626, 625), (623, 622, 626, 627), (622, 621, 625, 626), (621, 624, 628, 625)])
_uv = me_plane.uv_layers.new(name='UVMap')
_uv.uv.foreach_set('vector', [0.0, 0.0, 0.25, 0.0, 0.5, 0.0, 0.75, 0.0, 1.0, 0.0, 1.0, 1.0, 0.75, 1.0, 0.5, 1.0, 0.25, 1.0, 0.0, 1.0, 1.0, 0.0, 0.75, 0.0, 0.5, 0.0, 0.25, 0.0, 0.0, 0.0, 0.0, 0.0, 0.25, 0.0, 0.5, 0.0, 0.75, 0.0, 1.0, 0.0, 1.0, 0.0, 0.75, 0.0, 0.5, 0.0, 0.25, 0.0, 0.0, 0.0, 0.0, 0.0, 0.25, 0.0, 0.5, 0.0, 0.75, 0.0, 1.0, 0.0, 1.0, 0.0, 0.75, 0.0, 0.5, 0.0, 0.25, 0.0, 0.0, 0.0, 0.0, 0.0, 0.25, 0.0, 0.5, 0.0, 0.75, 0.0, 1.0, 0.0, 1.0, 0.0, 0.75, 0.0, 0.5, 0.0, 0.25, 0.0, 0.0, 0.0, 0.0, 0.0, 0.125, 0.0, 0.25, 0.0, 0.375, 0.0, 0.5, 0.0, 0.75, 0.0, 1.0, 0.0, 0.25, 0.0, 0.125, 0.0, 0.0, 0.0, 0.0, 0.0, 0.125, 0.0, 0.25, 0.0, 1.0, 0.0, 0.75, 0.0, 0.5, 0.0, 0.5, 0.0, 0.75, 0.0, 1.0, 0.0, 0.25, 0.0, 0.125, 0.0, 0.0, 0.0, 0.0, 0.0, 0.125, 0.0, 0.25, 0.0, 1.0, 0.0, 0.75, 0.0, 0.5, 0.0, 0.5, 0.0, 0.75, 0.0, 1.0, 0.0, 0.25, 0.0, 0.125, 0.0, 0.0, 0.0, 0.0, 0.0, 0.125, 0.0, 0.25, 0.0, 1.0, 0.0, 0.75, 0.0, 0.5, 0.0, 0.5, 0.0, 0.75, 0.0, 1.0, 0.0, 0.25, 0.0, 0.125, 0.0, 0.0, 0.0, 0.0, 0.0, 0.125, 0.0, 0.25, 0.0, 1.0, 0.0, 0.75, 0.0, 0.5, 0.0, 0.5, 0.0, 0.75, 0.0, 1.0, 0.0, 0.125, 0.0, 0.0, 0.0, 0.0, 0.0, 0.125, 0.0, 0.75, 0.0, 0.5, 0.0, 0.5, 0.0, 0.75, 0.0, 0.25, 0.0, 0.125, 0.0, 0.0, 0.0, 0.0, 0.0, 0.125, 0.0, 0.25, 0.0, 1.0, 0.0, 0.75, 0.0, 0.5, 0.0, 0.5, 0.0, 0.75, 0.0, 1.0, 0.0, 0.25, 0.0, 0.125, 0.0, 0.0, 0.0, 0.0, 0.0, 0.125, 0.0, 0.25, 0.0, 1.0, 0.0, 0.75, 0.0, 0.5, 0.0, 0.5, 0.0, 0.75, 0.0, 1.0, 0.0, 0.0, 1.0, 0.25, 1.0, 0.5, 1.0, 0.75, 1.0, 1.0, 1.0, 1.0, 1.0, 0.75, 1.0, 0.5, 1.0, 0.25, 1.0, 0.0, 1.0, 0.0, 1.0, 0.25, 1.0, 0.5, 1.0, 0.75, 1.0, 1.0, 1.0, 1.0, 1.0, 0.75, 1.0, 0.5, 1.0, 0.25, 1.0, 0.0, 1.0, 0.0, 1.0, 0.25, 1.0, 0.5, 1.0, 0.75, 1.0, 1.0, 1.0, 1.0, 1.0, 1.0, 1.0, 0.75, 1.0, 0.5, 1.0, 0.25, 1.0, 0.0, 1.0, 0.0, 1.0, 0.0, 1.0, 0.25, 1.0, 0.5, 1.0, 0.75, 1.0, 1.0, 1.0, 1.0, 1.0, 1.0, 1.0, 0.5, 1.0, 0.0, 1.0, 0.0, 1.0, 0.0, 1.0, 0.5, 1.0, 1.0, 1.0, 1.0, 1.0, 0.5, 1.0, 0.0, 1.0, 0.0, 1.0, 0.5, 1.0, 1.0, 1.0, 1.0, 1.0, 0.25, 1.0, 0.0, 1.0, 1.0, 0.0, 0.75, 0.0, 0.75, 0.0, 1.0, 0.0, 1.0, 0.0, 0.75, 0.0, 0.75, 0.0, 1.0, 0.0, 0.75, 0.0, 0.5, 0.0, 0.5, 0.0, 0.75, 0.0, 0.25, 0.0, 0.125, 0.0, 0.125, 0.0, 0.25, 0.0, 0.25, 0.0, 0.125, 0.0, 0.125, 0.0, 0.25, 0.0, 0.125, 0.0, 0.0, 0.0, 0.0, 0.0, 0.125, 0.0, 0.0, 0.0, 0.0, 0.0, 0.0, 0.0, 0.0, 0.0, 0.0, 0.0, 0.0, 0.0, 0.0, 0.0, 0.0, 0.0, 0.0, 0.0, 0.0, 0.0, 0.0, 0.0, 0.0, 0.0, 0.0, 0.0, 0.0, 0.0, 0.0, 0.0, 0.0, 0.0, 0.0, 0.0, 0.0, 0.0, 0.0, 0.0, 0.0, 0.0, 0.0, 0.0, 0.0, 0.0, 0.0, 0.0, 0.0, 0.0, 0.0, 0.0, 0.0, 0.0, 0.0, 0.0, 0.0, 0.0, 0.0, 0.0, 0.0, 0.0, 0.0, 0.0, 0.0, 0.0, 0.0, 0.0, 0.0, 0.0, 0.0, 0.0, 0.0, 0.0, 0.0, 0.0, 0.0, 0.0, 0.0, 0.0, 0.0, 0.0, 0.0, 0.0, 0.0, 0.0, 0.0, 0.0, 0.0, 0.0, 0.0, 0.0, 0.0, 0.0, 0.0, 0.0, 0.0, 0.0, 0.0, 0.0, 0.0, 0.0, 0.0, 0.0, 0.0, 0.0, 0.0, 0.0, 0.0, 0.0, 0.0, 0.0, 0.0, 0.0, 0.0, 0.0, 0.0, 0.0, 0.0, 0.0, 0.0, 0.0, 0.375, 0.0, 0.0, 0.0, 0.0, 0.0, 0.375, 0.0, 0.0, 0.0, 0.0, 0.0, 0.375, 0.0, 0.5, 0.0, 0.25, 0.0, 0.0, 0.0, 0.0, 0.0, 0.0, 0.0, 0.0, 0.0, 0.0, 0.0, 0.0, 0.0, 0.0, 0.0, 0.0, 0.0, 0.0, 0.0, 0.75, 0.0, 0.5, 0.0, 0.0, 0.0, 0.0, 0.0, 0.0, 0.0, 0.0, 0.0, 0.0, 0.0, 0.0, 0.0, 0.0, 0.0, 0.0, 0.0, 0.0, 0.0, 0.0, 0.0, 0.0, 0.0, 0.0, 0.0, 0.0, 0.0, 0.0, 0.0, 0.0, 0.0, 0.0, 0.0, 0.0, 0.0, 0.25, 1.0, 0.5, 1.0, 0.0, 0.0, 0.5, 1.0, 0.75, 1.0, 0.0, 0.0, 0.0, 0.0, 0.0, 0.0, 0.0, 0.0, 0.0, 0.0, 0.0, 0.0, 0.0, 0.0, 0.0, 0.0, 0.0, 0.0, 0.0, 0.0, 0.0, 0.0, 0.0, 0.0, 0.0, 0.0, 0.0, 0.0, 0.0, 0.0, 0.0, 0.0, 0.0, 0.0, 0.0, 0.0, 0.0, 0.0, 0.0, 0.0, 0.0, 0.0, 0.0, 0.0, 0.0, 0.0, 0.0, 0.0, 0.0, 0.0, 0.0, 0.0, 0.0, 0.0, 0.0, 0.0, 0.0, 0.0, 0.0, 0.0, 0.0, 0.0, 0.0, 0.0, 0.0, 0.0, 0.0, 0.0, 0.0, 0.0, 0.0, 0.0, 0.0, 0.0, 0.0, 0.0, 0.0, 0.0, 0.0, 0.0, 0.0, 0.0, 0.0, 0.0, 0.0, 0.0, 0.0, 0.0, 0.0, 0.0, 0.0, 0.0, 0.0, 0.0, 0.0, 0.0, 0.0, 0.0, 0.0, 0.0, 0.0, 0.0, 0.0, 0.0, 0.0, 0.0, 0.0, 0.0, 0.0, 0.0, 0.0, 0.0, 0.0, 0.0, 0.0, 0.0, 0.0, 0.0, 1.0, 0.0, 1.0, 0.0, 1.0, 0.0, 1.0, 0.0, 0.0, 0.0, 0.0, 0.0, 0.0, 0.0, 0.0, 0.0, 0.25, 0.0, 0.25, 0.0, 0.25, 0.0, 0.25, 0.0, 0.25, 0.0, 0.25, 0.0, 0.25, 0.0, 0.25, 0.0, 0.5, 0.0, 0.5, 0.0, 0.5, 0.0, 0.5, 0.0, 0.0, 0.0, 0.0, 0.0, 0.0, 0.0, 0.0, 0.0, 0.5, 0.0, 0.5, 0.0, 0.5, 0.0, 0.5, 0.0, 1.0, 0.0, 1.0, 0.0, 1.0, 0.0, 1.0, 0.0, 0.25, 0.0, 0.25, 0.0, 0.25, 0.0, 0.25, 0.0, 0.0, 0.0, 0.0, 0.0, 0.0, 0.0, 0.0, 0.0, 1.0, 0.0, 1.0, 0.0, 1.0, 0.0, 1.0, 0.0, 0.5, 0.0, 0.5, 0.0, 0.5, 0.0, 0.5, 0.0, 0.25, 0.0, 0.25, 0.0, 0.25, 0.0, 0.25, 0.0, 0.0, 0.0, 0.0, 0.0, 0.0, 0.0, 0.0, 0.0, 0.0, 0.0, 1.0, 0.0, 1.0, 0.0, 1.0, 0.0, 1.0, 0.0, 0.5, 0.0, 0.5, 0.0, 0.5, 0.0, 0.5, 0.0, 0.25, 0.0, 0.25, 0.0, 0.25, 0.0, 0.25, 0.0, 1.0, 0.0, 1.0, 0.0, 1.0, 0.0, 1.0, 0.0, 0.5, 0.0, 0.5, 0.0, 0.5, 0.0, 0.5, 0.0, 0.25, 0.0, 0.5, 0.0, 0.5, 0.0, 0.25, 0.0, 1.0, 0.0, 1.0, 0.0, 1.0, 0.0, 1.0, 0.0, 1.0, 0.0, 0.0, 0.0, 0.0, 0.0, 0.0, 0.0, 0.0, 0.0, 0.25, 0.0, 0.25, 0.0, 0.25, 0.0, 0.25, 0.0, 0.0, 0.0, 0.0, 0.0, 0.0, 0.0, 0.0, 0.0, 0.5, 0.0, 0.5, 0.0, 0.5, 0.0, 0.5, 0.0, 0.25, 0.0, 0.25, 0.0, 0.25, 0.0, 0.25, 0.0, 0.0, 0.0, 0.0, 0.0, 0.0, 0.0, 0.0, 0.0, 1.0, 0.0, 1.0, 0.0, 1.0, 0.0, 1.0, 0.0, 0.5, 0.0, 0.5, 0.0, 0.5, 0.0, 0.5, 0.0, 0.25, 0.0, 0.25, 0.0, 0.25, 0.0, 0.25, 0.0, 1.0, 0.0, 1.0, 0.0, 1.0, 0.0, 1.0, 0.0, 0.5, 0.0, 0.5, 0.0, 0.5, 0.0, 0.5, 0.0, 0.0, 0.0, 0.0, 0.0, 0.0, 0.0, 0.0, 0.0, 1.0, 0.0, 1.0, 0.0, 1.0, 0.0, 1.0, 0.0, 0.0, 0.0, 0.0, 0.0, 0.0, 0.0, 0.0, 0.0, 1.0, 0.0, 1.0, 0.0, 1.0, 0.0, 1.0, 0.0, 0.0, 0.0, 0.0, 0.0, 0.0, 0.0, 0.0, 0.0, 1.0, 0.0, 1.0, 0.0, 1.0, 0.0, 1.0, 0.0, 0.0, 0.0, 0.0, 0.0, 0.0, 0.0, 0.0, 0.0, 1.0, 0.0, 1.0, 0.0, 1.0, 0.0, 1.0, 0.0, 1.0, 0.0, 1.0, 0.0, 1.0, 0.0, 1.0, 0.0, 0.0, 0.0, 0.0, 0.0, 0.0, 0.0, 0.0, 0.0, 0.0, 0.0, 0.0, 0.0, 0.0, 0.0, 0.0, 0.0, 0.0, 0.0, 0.0, 0.0, 0.0, 0.0, 0.0, 0.0, 1.0, 0.0, 1.0, 0.0, 1.0, 0.0, 1.0, 0.0, 0.0, 0.0, 0.0, 0.0, 0.0, 0.0, 0.0, 0.0, 0.0, 0.0, 0.0, 0.0, 1.0, 0.0, 1.0, 0.0, 1.0, 0.0, 1.0, 0.0, 1.0, 1.0, 1.0, 1.0, 1.0, 1.0, 1.0, 1.0, 1.0, 1.0, 1.0, 1.0, 1.0, 1.0, 1.0, 1.0, 1.0, 1.0, 0.0, 1.0, 0.0, 1.0, 0.0, 1.0, 0.0, 1.0, 0.0, 1.0, 0.0, 1.0, 0.0, 1.0, 0.0, 1.0, 0.0, 1.0, 0.0, 1.0, 0.0, 1.0, 0.0, 1.0, 0.0, 1.0, 1.0, 1.0, 1.0, 1.0, 1.0, 1.0, 1.0, 1.0, 0.0, 1.0, 0.0, 1.0, 0.0, 1.0, 0.0, 1.0, 0.0, 1.0, 0.0, 1.0, 0.0, 1.0, 0.0, 1.0, 0.0, 1.0, 0.0, 0.0, 0.0, 0.0, 0.0, 0.0, 0.0, 0.0, 1.0, 1.0, 1.0, 1.0, 1.0, 1.0, 1.0, 1.0, 1.0, 1.0, 1.0, 1.0, 1.0, 1.0, 1.0, 1.0, 1.0, 1.0, 0.0, 1.0, 0.0, 1.0, 0.0, 1.0, 0.0, 1.0, 0.0, 1.0, 1.0, 0.0, 1.0, 1.0, 1.0, 1.0, 1.0, 0.0, 0.0, 0.0, 0.0, 0.0, 0.0, 0.0, 0.0, 0.0, 0.0, 0.0, 0.0, 0.0, 0.0, 0.0, 0.0, 0.0, 0.0, 0.0, 0.0, 1.0, 0.0, 1.0, 0.0, 0.0, 0.0, 1.0, 0.0, 1.0, 0.0, 1.0, 0.0, 1.0, 1.0, 1.0, 1.0, 1.0, 1.0, 1.0, 1.0, 1.0, 1.0, 1.0, 1.0, 1.0, 1.0, 1.0, 1.0, 1.0, 1.0, 1.0, 1.0, 1.0, 1.0, 1.0, 0.0, 1.0, 0.0, 1.0, 0.0, 1.0, 0.0, 1.0, 0.0, 1.0, 0.0, 1.0, 0.0, 1.0, 1.0, 1.0, 1.0, 1.0, 1.0, 1.0, 1.0, 1.0, 1.0, 1.0, 1.0, 1.0, 1.0, 1.0, 1.0, 1.0, 1.0, 1.0, 1.0, 1.0, 1.0, 1.0, 0.0, 1.0, 0.0, 1.0, 0.0, 1.0, 0.0, 1.0, 0.0, 1.0, 0.0, 1.0, 0.0, 1.0, 0.0, 1.0, 0.0, 1.0, 0.0, 1.0, 0.0, 1.0, 0.0, 1.0, 0.0, 1.0, 0.0, 1.0, 0.0, 1.0, 1.0, 1.0, 1.0, 1.0, 1.0, 1.0, 1.0, 1.0, 1.0, 1.0, 1.0, 1.0, 1.0, 1.0, 1.0, 1.0, 0.0, 1.0, 0.0, 1.0, 0.0, 1.0, 0.0, 1.0, 0.5, 0.0, 0.5, 0.0, 0.5, 0.0, 0.5, 0.0, 0.0, 1.0, 0.0, 0.0, 0.0, 0.0, 0.0, 1.0, 0.25, 0.0, 0.25, 0.0, 0.25, 0.0, 0.25, 0.0, 1.0, 0.0, 1.0, 0.0, 1.0, 0.0, 1.0, 0.0, 1.0, 0.0, 1.0, 1.0, 1.0, 1.0, 1.0, 0.0, 0.5, 0.0, 0.5, 0.0, 0.5, 0.0, 0.5, 0.0, 0.0, 0.0, 0.0, 0.0, 0.0, 0.0, 0.0, 0.0, 0.0, 0.0, 0.0, 0.0, 0.0, 0.0, 0.0, 0.0, 1.0, 0.0, 1.0, 0.0, 1.0, 0.0, 1.0, 0.0, 0.25, 0.0, 0.25, 0.0, 0.25, 0.0, 0.25, 0.0, 1.0, 0.0, 1.0, 0.0, 1.0, 0.0, 1.0, 0.0, 0.25, 0.0, 0.5, 0.0, 0.5, 0.0, 0.375, 0.0, 0.25, 0.0, 0.5, 0.0, 0.5, 0.0, 0.5, 0.0, 0.5, 0.0, 0.0, 0.0, 0.0, 0.0, 0.0, 0.0, 0.0, 0.0, 1.0, 0.0, 1.0, 0.0, 1.0, 0.0, 1.0, 0.0, 1.0, 0.0, 1.0, 0.0, 1.0, 0.0, 1.0, 0.0, 0.0, 0.0, 0.0, 0.0, 0.0, 0.0, 0.0, 0.0, 0.0, 0.0, 0.0, 0.0, 0.0, 0.0, 0.0, 0.0, 0.25, 0.0, 0.25, 0.0, 0.25, 0.0, 0.25, 0.0, 1.0, 0.0, 1.0, 0.0, 1.0, 0.0, 1.0, 0.0, 0.5, 0.0, 0.5, 0.0, 0.5, 0.0, 0.5, 0.0, 1.0, 0.0, 1.0, 0.0, 1.0, 0.0, 1.0, 0.0, 0.0, 0.0, 0.0, 0.0, 0.0, 0.0, 0.0, 0.0, 1.0, 1.0, 1.0, 1.0, 1.0, 1.0, 1.0, 1.0, 0.25, 0.0, 0.25, 0.0, 0.25, 0.0, 0.25, 0.0, 0.0, 1.0, 0.0, 1.0, 0.0, 1.0, 0.0, 1.0, 0.5, 0.0, 0.5, 0.0, 0.5, 0.0, 0.5, 0.0, 1.0, 1.0, 1.0, 1.0, 1.0, 1.0, 1.0, 1.0, 1.0, 0.0, 1.0, 0.0, 1.0, 0.0, 1.0, 0.0, 0.0, 1.0, 0.0, 1.0, 0.0, 1.0, 0.0, 1.0, 0.0, 0.0, 0.0, 0.0, 0.0, 0.0, 0.0, 0.0, 1.0, 1.0, 1.0, 1.0, 1.0, 1.0, 1.0, 1.0, 1.0, 1.0, 0.25, 0.0, 0.25, 0.0, 0.25, 0.0, 0.25, 0.0, 0.0, 1.0, 0.0, 1.0, 0.0, 1.0, 0.0, 1.0, 0.0, 1.0, 0.5, 0.0, 0.5, 0.0, 0.5, 0.0, 0.5, 0.0, 0.0, 0.0, 0.0, 0.0, 0.0, 0.0, 0.0, 0.0, 1.0, 0.0, 1.0, 0.0, 1.0, 0.0, 1.0, 0.0, 0.0, 0.0, 0.0, 0.0, 0.0, 0.0, 0.0, 0.0, 0.25, 0.0, 0.25, 0.0, 0.25, 0.0, 0.25, 0.0, 0.5, 0.0, 0.5, 0.0, 0.5, 0.0, 0.5, 0.0, 1.0, 0.0, 1.0, 0.0, 1.0, 0.0, 1.0, 0.0, 1.0, 0.0, 1.0, 0.0, 1.0, 0.0, 1.0, 0.0, 0.0, 0.0, 0.0, 0.0, 0.0, 0.0, 0.0, 0.0, 1.0, 1.0, 1.0, 1.0, 1.0, 1.0, 1.0, 1.0, 1.0, 1.0, 0.25, 0.0, 0.25, 0.0, 0.25, 0.0, 0.25, 0.0, 0.5, 0.0, 0.5, 0.0, 0.5, 0.0, 0.5, 0.0, 0.0, 0.0, 0.0, 0.0, 0.0, 0.0, 0.0, 0.0, 0.0, 1.0, 0.0, 1.0, 0.0, 1.0, 0.0, 1.0, 0.0, 1.0, 1.0, 0.0, 1.0, 0.0, 1.0, 0.0, 1.0, 0.0, 0.25, 0.0, 0.25, 0.0, 0.25, 0.0, 0.25, 0.0, 0.0, 0.0, 0.0, 0.0, 0.0, 0.0, 0.0, 0.0, 0.5, 0.0, 0.5, 0.0, 0.375, 0.0, 0.25, 0.0, 0.25, 0.0, 0.375, 0.0, 0.0, 0.0, 0.0, 0.0, 0.0, 0.0, 0.0, 1.0, 0.0, 1.0, 0.0, 1.0, 0.0, 1.0, 1.0, 1.0, 1.0, 1.0, 1.0, 1.0, 1.0, 1.0, 1.0, 1.0, 1.0, 1.0, 1.0, 1.0, 1.0, 1.0, 0.0, 1.0, 0.0, 1.0, 1.0, 1.0, 0.0, 1.0, 0.0, 0.0, 0.0, 0.0, 0.0, 0.0, 0.0, 0.0, 0.0, 0.0, 0.0, 0.0, 0.0, 0.0, 0.0, 0.0, 0.0, 0.0, 1.0, 0.0, 1.0, 0.0, 0.0, 0.0, 0.0, 0.0, 1.0, 0.0, 1.0, 0.0, 1.0, 0.0, 0.0, 0.0, 0.0, 0.0, 0.0, 0.0, 0.0, 0.0, 0.0, 0.0, 0.375, 0.0, 0.25, 0.0, 0.0, 0.0, 0.0, 0.0, 0.0, 0.0, 0.0, 0.0, 0.0, 0.0, 0.0, 0.0, 0.0, 0.0, 0.0, 0.0, 0.0, 0.0, 0.0, 0.0, 0.0, 0.0, 0.0, 0.0, 0.0, 0.0, 0.0, 1.0, 0.0, 1.0, 0.0, 1.0, 0.0, 1.0, 0.0, 1.0, 0.0, 1.0, 0.0, 1.0, 0.0, 1.0, 0.0, 1.0, 0.0, 1.0, 0.0, 1.0, 0.0, 1.0, 0.0, 1.0, 0.0, 1.0, 0.0, 1.0, 0.0, 1.0, 0.0, 1.0, 0.0, 1.0, 0.0, 1.0, 0.0, 1.0, 0.0, 1.0, 0.0, 1.0, 0.0, 1.0, 0.0, 1.0, 0.0, 1.0, 0.0, 1.0, 0.0, 1.0, 0.0, 1.0, 0.0, 1.0, 0.0, 1.0, 1.0, 1.0, 1.0, 1.0, 1.0, 1.0, 1.0, 1.0, 1.0, 1.0, 1.0, 1.0, 1.0, 1.0, 1.0, 1.0, 1.0, 1.0, 1.0, 1.0, 1.0, 1.0, 1.0, 1.0, 1.0, 1.0, 1.0, 1.0, 1.0, 1.0, 1.0, 1.0, 1.0, 1.0, 1.0, 1.0, 1.0, 1.0, 1.0, 1.0, 1.0, 1.0, 0.0, 1.0, 0.0, 1.0, 0.0, 1.0, 0.0, 1.0, 0.0, 1.0, 0.0, 1.0, 0.0, 1.0, 0.0, 1.0, 0.0, 1.0, 1.0, 1.0, 1.0, 1.0, 1.0, 1.0, 1.0, 1.0, 0.0, 1.0, 0.25, 1.0, 0.25, 1.0, 0.25, 1.0, 0.25, 1.0, 0.25, 1.0, 0.1875, 1.0, 0.125, 1.0, 0.0, 1.0, 0.0, 1.0, 0.0, 1.0, 0.0, 1.0, 0.0, 1.0, 0.0, 1.0, 0.25, 1.0, 1.0, 1.0, 1.0, 1.0, 1.0, 1.0, 0.625, 1.0, 0.4375, 1.0, 0.25, 1.0, 0.25, 1.0, 0.25, 1.0, 0.25, 1.0, 1.0, 1.0, 1.0, 1.0, 1.0, 1.0, 1.0, 1.0, 1.0, 1.0, 0.0, 1.0, 0.125, 1.0, 0.1875, 1.0, 0.25, 1.0, 0.25, 1.0, 0.1875, 1.0, 0.125, 1.0, 0.0, 1.0, 0.0, 1.0, 0.0, 1.0, 0.0, 1.0, 0.0, 1.0, 0.0, 1.0, 1.0, 1.0, 1.0, 1.0, 1.0, 1.0, 1.0, 1.0, 0.0, 1.0, 0.0, 1.0, 0.0, 1.0, 0.0, 1.0, 0.25, 1.0, 0.4375, 1.0, 0.625, 1.0, 1.0, 1.0, 1.0, 1.0, 0.625, 1.0, 0.4375, 1.0, 0.25, 1.0, 1.0, 1.0, 1.0, 1.0, 1.0, 1.0, 1.0, 1.0, 1.0, 1.0, 0.0, 1.0, 0.0, 1.0, 0.0, 1.0, 0.0, 1.0, 1.0, 1.0, 1.0, 1.0, 1.0, 1.0, 1.0, 1.0, 1.0, 1.0, 1.0, 1.0, 1.0, 1.0, 1.0, 1.0, 0.0, 1.0, 0.125, 1.0, 0.1875, 1.0, 0.25, 1.0, 0.25, 1.0, 0.25, 1.0, 0.25, 1.0, 0.125, 1.0, 0.0, 1.0, 0.0, 1.0, 0.0, 1.0, 0.0, 1.0, 0.0, 1.0, 0.0, 1.0, 0.0, 1.0, 1.0, 1.0, 1.0, 1.0, 1.0, 1.0, 1.0, 1.0, 0.0, 1.0, 0.0, 1.0, 0.0, 1.0, 0.0, 1.0, 0.25, 1.0, 0.4375, 1.0, 0.625, 1.0, 1.0, 1.0, 1.0, 1.0, 0.625, 1.0, 0.25, 1.0, 0.25, 1.0, 0.25, 1.0, 1.0, 1.0, 1.0, 1.0, 1.0, 1.0, 1.0, 1.0, 1.0, 1.0, 1.0, 1.0, 0.0, 1.0, 0.0, 1.0, 0.0, 1.0, 0.0, 1.0, 0.25, 1.0, 0.625, 1.0, 1.0, 1.0, 1.0, 1.0, 0.625, 1.0, 0.25, 1.0, 1.0, 1.0, 1.0, 1.0, 1.0, 1.0, 1.0, 1.0, 1.0, 1.0, 1.0, 1.0, 0.0, 1.0, 0.0, 1.0, 0.0, 1.0, 0.0, 1.0, 1.0, 1.0, 1.0, 1.0, 1.0, 1.0, 1.0, 1.0, 0.0, 1.0, 0.125, 1.0, 0.25, 1.0, 0.25, 1.0, 0.125, 1.0, 0.0, 1.0, 0.0, 1.0, 0.0, 1.0, 0.0, 1.0, 0.0, 1.0, 0.0, 1.0, 0.0, 1.0, 1.0, 1.0, 1.0, 1.0, 1.0, 1.0, 1.0, 1.0, 0.0, 1.0, 0.0, 1.0, 0.0, 1.0, 0.0, 1.0, 1.0, 1.0, 1.0, 1.0, 1.0, 1.0, 1.0, 1.0, 1.0, 1.0, 0.0, 1.0, 0.0, 1.0, 0.0, 1.0, 0.0, 1.0, 0.0, 1.0, 0.25, 1.0, 0.625, 1.0, 1.0, 1.0, 1.0, 1.0, 0.625, 1.0, 0.25, 1.0, 1.0, 1.0, 1.0, 1.0, 1.0, 1.0, 1.0, 1.0, 1.0, 1.0, 1.0, 1.0, 0.0, 1.0, 0.0, 1.0, 0.0, 1.0, 0.0, 1.0, 0.0, 1.0, 1.0, 1.0, 1.0, 1.0, 1.0, 1.0, 1.0, 1.0, 1.0, 1.0, 0.0, 1.0, 0.125, 1.0, 0.25, 1.0, 0.25, 1.0, 0.125, 1.0, 0.0, 1.0, 0.0, 1.0, 0.0, 1.0, 0.0, 1.0, 0.0, 1.0, 0.0, 1.0, 0.0, 1.0, 0.0, 1.0, 0.125, 1.0, 0.0, 1.0, 0.0, 1.0, 0.0, 1.0, 0.0, 1.0, 1.0, 1.0, 1.0, 1.0, 1.0, 1.0, 0.0, 1.0, 0.0, 1.0, 0.0, 1.0, 0.25, 1.0, 0.625, 1.0, 0.25, 1.0, 1.0, 1.0, 1.0, 1.0, 1.0, 1.0, 0.0, 1.0, 0.0, 1.0, 0.0, 1.0, 1.0, 1.0, 1.0, 1.0, 1.0, 1.0, 0.0, 0.0, 0.0, 0.0, 0.0, 0.0, 0.0, 0.0, 0.0, 0.0, 0.0, 0.0, 0.0, 0.0, 0.0, 0.0, 0.0, 0.0, 0.0, 0.0, 0.0, 0.0, 0.0, 0.0, 0.0, 0.0, 0.0, 0.0, 0.0, 0.0, 0.0, 0.0, 0.0, 0.0, 0.0, 0.0, 0.0, 0.0, 0.0, 0.0, 0.0, 0.0, 0.0, 0.0, 0.0, 0.0, 0.0, 0.0, 0.0, 0.0, 0.0, 0.0, 0.0, 0.0, 0.0, 0.0, 1.0, 1.0, 1.0, 1.0, 1.0, 1.0, 1.0, 1.0, 1.0, 1.0, 1.0, 1.0, 1.0, 1.0, 1.0, 1.0, 1.0, 1.0, 0.0, 1.0, 0.0, 1.0, 0.0, 1.0, 0.0, 1.0, 0.0, 1.0, 0.0, 1.0, 0.0, 1.0, 0.0, 1.0, 0.0, 1.0, 1.0, 1.0, 1.0, 1.0, 1.0, 1.0, 1.0, 1.0, 1.0, 1.0, 1.0, 1.0, 1.0, 1.0, 1.0, 1.0, 1.0, 1.0, 0.25, 1.0, 0.625, 1.0, 0.25, 1.0, 0.25, 1.0, 0.625, 1.0, 0.625, 1.0, 0.625, 1.0, 1.0, 1.0, 0.625, 1.0, 0.0, 1.0, 0.0, 1.0, 0.0, 1.0, 0.0, 1.0, 0.0, 1.0, 0.0, 1.0, 0.0, 1.0, 0.0, 1.0, 0.0, 1.0, 1.0, 1.0, 1.0, 1.0, 1.0, 1.0, 1.0, 1.0, 1.0, 1.0, 1.0, 1.0, 1.0, 1.0, 1.0, 1.0, 1.0, 1.0, 0.0, 1.0, 0.0, 1.0, 0.0, 1.0, 0.0, 1.0, 0.0, 1.0, 0.0, 1.0, 0.0, 1.0, 0.0, 1.0, 0.0, 1.0, 0.0, 1.0, 0.125, 1.0, 0.0, 1.0, 0.0, 1.0, 0.125, 1.0, 0.125, 1.0, 0.125, 1.0, 0.25, 1.0, 0.125, 1.0, 0.0, 1.0, 0.0, 1.0, 0.0, 1.0, 0.0, 1.0, 1.0, 1.0, 1.0, 1.0, 1.0, 1.0, 1.0, 1.0, 1.0, 1.0, 1.0, 1.0, 1.0, 1.0, 1.0, 1.0, 1.0, 1.0, 1.0, 1.0, 1.0, 1.0, 1.0, 1.0, 0.0, 0.0, 0.0, 0.0, 0.0, 0.0, 0.0, 0.0, 1.0, 1.0, 1.0, 1.0, 1.0, 1.0, 1.0, 1.0, 0.0, 1.0, 0.0, 1.0, 0.0, 1.0, 0.0, 1.0, 1.0, 1.0, 1.0, 1.0, 1.0, 1.0, 1.0, 1.0, 1.0, 1.0, 1.0, 1.0, 1.0, 1.0, 1.0, 1.0, 1.0, 1.0, 0.0, 0.0, 0.0, 0.0, 0.0, 0.0, 0.0, 0.0, 1.0, 1.0, 1.0, 1.0, 1.0, 1.0, 1.0, 1.0, 0.0, 1.0, 0.0, 1.0, 0.0, 1.0, 1.0, 1.0, 1.0, 1.0, 1.0, 1.0, 1.0, 1.0, 1.0, 1.0, 1.0, 1.0, 1.0, 1.0, 1.0, 1.0, 1.0, 1.0, 1.0, 1.0, 1.0, 1.0, 1.0, 1.0, 1.0, 1.0, 1.0, 1.0, 1.0, 1.0, 1.0, 1.0, 1.0, 1.0, 1.0, 1.0, 1.0, 1.0, 1.0, 1.0, 1.0, 1.0, 1.0, 1.0, 1.0, 1.0, 1.0, 1.0, 0.0, 1.0, 0.0, 1.0, 0.0, 1.0, 0.0, 1.0, 0.0, 1.0, 0.0, 1.0, 0.0, 1.0, 0.0, 1.0, 0.0, 1.0, 0.0, 1.0, 0.0, 1.0, 0.0, 1.0, 1.0, 1.0, 1.0, 1.0, 1.0, 1.0, 1.0, 1.0, 1.0, 1.0, 1.0, 1.0, 1.0, 1.0, 1.0, 1.0, 1.0, 1.0, 1.0, 1.0, 1.0, 1.0, 1.0, 1.0, 1.0, 1.0, 1.0, 1.0, 1.0, 1.0, 1.0, 1.0, 1.0, 1.0, 1.0, 1.0, 1.0, 1.0, 1.0, 1.0, 1.0, 1.0, 1.0, 1.0, 1.0, 1.0, 1.0, 1.0, 0.0, 1.0, 0.0, 1.0, 0.0, 1.0, 0.0, 1.0, 0.0, 1.0, 0.0, 1.0, 0.0, 1.0, 0.0, 1.0, 0.0, 1.0, 0.0, 1.0, 0.0, 1.0, 0.0, 1.0, 0.0, 1.0, 0.0, 1.0, 0.0, 1.0, 0.0, 1.0, 0.0, 1.0, 0.0, 1.0, 0.0, 1.0, 0.0, 1.0, 0.0, 1.0, 0.0, 1.0, 0.0, 1.0, 0.0, 1.0, 0.0, 1.0, 0.0, 1.0, 0.0, 1.0, 0.0, 1.0, 0.0, 1.0, 0.0, 1.0, 0.0, 1.0, 0.0, 1.0, 0.0, 1.0, 0.0, 1.0, 0.0, 1.0, 0.0, 1.0, 1.0, 1.0, 1.0, 1.0, 1.0, 1.0, 1.0, 1.0, 1.0, 1.0, 1.0, 1.0, 0.0, 0.0, 0.0, 0.0, 0.0, 0.0, 0.0, 0.0, 0.0, 0.0, 0.0, 0.0, 0.0, 1.0, 0.0, 1.0, 0.0, 1.0, 0.0, 1.0, 0.0, 1.0, 0.0, 1.0, 1.0, 1.0, 1.0, 1.0, 1.0, 1.0, 1.0, 1.0, 1.0, 1.0, 1.0, 1.0, 0.0, 0.0, 0.0, 0.0, 0.0, 0.0, 0.0, 0.0, 0.0, 0.0, 0.0, 0.0, 1.0, 1.0, 1.0, 1.0, 1.0, 1.0, 1.0, 1.0, 1.0, 1.0, 1.0, 1.0, 0.0, 1.0, 0.0, 1.0, 0.0, 1.0, 0.0, 1.0, 0.0, 1.0, 0.0, 1.0, 1.0, 1.0, 1.0, 1.0, 1.0, 1.0, 1.0, 1.0, 1.0, 1.0, 1.0, 1.0, 0.0, 0.0, 0.0, 0.0, 0.0, 0.0, 0.0, 0.0, 0.0, 1.0, 0.0, 1.0, 0.0, 1.0, 0.0, 1.0, 0.0, 1.0, 0.0, 1.0, 0.0, 0.0, 0.0, 0.0, 0.0, 0.0, 0.0, 0.0, 0.0, 0.0, 0.0, 0.0, 0.0, 1.0, 0.0, 1.0, 0.0, 1.0, 0.0, 1.0, 0.0, 1.0, 0.0, 1.0, 0.0, 0.0, 0.0, 0.0, 0.0, 0.0, 0.0, 0.0, 0.0, 0.0, 0.0, 0.0, 0.0, 0.0, 0.0, 0.0, 0.0, 0.0, 0.0, 0.0, 0.0, 0.0, 0.0, 0.0, 0.0, 0.0, 0.0, 0.0, 0.0, 1.0, 0.0, 1.0, 0.0, 1.0, 0.0, 1.0, 0.0, 0.0, 0.0, 0.0, 0.0, 0.0, 0.0, 0.0, 1.0, 1.0, 1.0, 1.0, 1.0, 1.0, 1.0, 1.0, 0.0, 1.0, 0.0, 1.0, 0.0, 1.0, 0.0, 1.0, 1.0, 1.0, 1.0, 1.0, 1.0, 1.0, 1.0, 1.0, 0.0, 0.0, 0.0, 0.0, 0.0, 0.0, 0.0, 0.0, 1.0, 1.0, 1.0, 1.0, 1.0, 1.0, 0.0, 0.0, 0.0, 0.0, 0.0, 0.0, 0.0, 0.0, 0.0, 0.0, 0.0, 0.0, 0.0, 0.0, 0.0, 0.0, 0.0, 0.0, 0.0, 1.0, 0.0, 1.0, 0.0, 1.0, 0.0, 1.0, 0.0, 1.0, 0.0, 1.0, 0.0, 1.0, 1.0, 1.0, 1.0, 1.0, 1.0, 1.0, 1.0, 1.0, 0.0, 0.0, 0.0, 0.0, 0.0, 0.0, 0.0, 0.0, 0.0, 0.0, 0.0, 1.0, 0.0, 1.0, 0.0, 1.0, 0.0, 1.0, 0.0, 1.0, 0.0, 1.0, 0.0, 1.0, 0.0, 1.0, 0.0, 1.0, 0.0, 1.0, 0.0, 1.0, 0.0, 1.0, 0.0, 1.0, 0.0, 1.0, 0.0, 1.0, 0.0, 1.0, 0.0, 1.0, 0.0, 1.0, 0.0, 0.0, 0.0, 0.0, 0.0, 0.0, 0.0, 1.0, 0.0, 1.0, 0.0, 0.0, 0.0, 0.0, 1.0, 1.0, 1.0, 1.0, 1.0, 1.0, 1.0, 1.0, 1.0, 1.0, 1.0, 1.0, 1.0, 1.0, 1.0, 1.0, 1.0, 1.0, 1.0, 1.0, 1.0, 1.0, 1.0, 1.0, 1.0, 1.0, 1.0, 1.0, 1.0, 1.0, 1.0, 1.0, 1.0, 1.0, 1.0, 1.0, 0.0, 0.0, 0.5, 0.5, 1.0, 1.0, 1.0, 1.0, 1.0, 1.0, 0.75, 0.75, 0.5, 0.5, 0.25, 0.25, 0.0, 0.0, 0.0, 0.0, 0.0, 0.0, 0.0, 0.0, 0.0, 0.0, 0.0, 0.0, 0.0, 0.0, 0.0, 0.0, 0.0, 0.0, 0.0, 0.0, 0.4375, 1.0, 0.25, 1.0, 0.25, 1.0, 0.4375, 1.0, 0.25, 1.0, 0.25, 1.0, 0.25, 1.0, 0.0, 0.0, 0.25, 1.0, 0.0, 0.0, 0.0, 0.0, 0.0, 0.0, 0.0, 0.0, 0.0, 0.0, 0.0, 0.0, 0.0, 0.0, 0.0, 0.0, 0.0, 0.0, 0.0, 0.0, 0.0, 0.0, 0.0, 0.0, 0.0, 0.0, 0.0, 0.0, 0.0, 0.0, 0.0, 0.0, 0.0, 0.0, 0.0, 0.0, 0.0, 0.0, 0.0, 0.0, 0.0, 0.0, 0.25, 0.0, 0.25, 0.0, 0.25, 0.0, 0.25, 0.0, 1.0, 0.0, 0.75, 0.0, 1.0, 0.0, 0.5, 0.0, 0.5, 0.0, 0.5, 0.0, 0.5, 0.0, 0.0, 0.0, 0.0, 0.0, 0.0, 0.0, 0.0, 0.0, 1.0, 0.0, 1.0, 0.0, 1.0, 0.0, 1.0, 0.0, 0.0, 0.0, 0.0, 0.0, 0.0, 0.0, 0.0, 0.0, 0.25, 0.0, 0.125, 0.0, 0.25, 0.0, 0.25, 0.0, 0.25, 0.0, 0.25, 0.0, 0.25, 0.0, 0.125, 0.0, 0.0, 0.0, 0.0, 0.0, 0.5, 0.0, 0.5, 0.0, 0.5, 0.0, 0.5, 0.0, 1.0, 0.0, 1.0, 0.0, 1.0, 0.0, 1.0, 0.0, 0.75, 0.0, 0.5, 0.0, 0.5, 0.0, 0.25, 0.0, 0.25, 0.0, 0.25, 0.0, 0.25, 0.0, 0.0, 0.0, 0.0, 0.0, 0.0, 0.0, 0.0, 0.0, 1.0, 0.0, 1.0, 0.0, 1.0, 0.0, 1.0, 0.0, 0.5, 0.0, 0.5, 0.0, 0.5, 0.0, 0.5, 0.0, 0.25, 0.0, 0.25, 0.0, 0.25, 0.0, 0.25, 0.0, 0.25, 0.0, 0.25, 0.0, 0.5, 0.0, 0.5, 0.0, 0.5, 0.0, 0.5, 0.0, 0.5, 0.0, 0.5, 0.0, 1.0, 0.0, 1.0, 0.0, 1.0, 0.0, 1.0, 0.0, 1.0, 0.0, 1.0, 0.0, 0.0, 0.0, 0.0, 0.0, 0.0, 0.0, 0.0, 0.0, 0.0, 0.0, 0.0, 0.0, 0.0, 0.0, 0.0, 0.0, 0.0, 0.0, 0.25, 0.0, 0.25, 0.0, 0.25, 0.0, 0.5, 0.0, 0.5, 0.0, 0.5, 0.0, 1.0, 0.0, 1.0, 0.0, 1.0, 0.0, 0.125, 0.0, 0.0, 0.0, 0.0, 0.0, 0.25, 0.0, 0.125, 0.0, 0.25, 0.0, 0.75, 0.0, 0.5, 0.0, 0.5, 0.0, 1.0, 0.0, 0.75, 0.0, 1.0, 0.0, 0.25, 0.0, 0.25, 0.0, 0.25, 0.0, 0.25, 0.0, 0.25, 0.0, 0.25, 0.0, 0.75, 0.0, 0.5, 0.0, 0.5, 0.0, 0.75, 0.0, 1.0, 0.0, 1.0, 0.0, 1.0, 0.0, 1.0, 0.0, 1.0, 0.0, 1.0, 0.0, 0.125, 0.0, 0.0, 0.0, 0.0, 0.0, 0.125, 0.0, 0.5, 0.0, 0.5, 0.0, 0.5, 0.0, 0.5, 0.0, 0.5, 0.0, 0.5, 0.0, 0.0, 0.0, 0.0, 0.0, 0.0, 0.0, 0.0, 0.0, 0.0, 0.0, 0.0, 0.0, 1.0, 0.0, 0.75, 0.0, 0.75, 0.0, 1.0, 0.0, 0.25, 0.0, 0.125, 0.0, 0.125, 0.0, 0.25, 0.0, 0.75, 0.0, 0.5, 0.0, 0.5, 0.0, 0.75, 0.0, 0.125, 0.0, 0.0, 0.0, 0.0, 0.0, 0.125, 0.0, 0.0, 0.0, 0.0, 0.0, 0.0, 0.0, 0.0, 0.0, 0.0, 0.0, 0.0, 0.0, 1.0, 0.0, 1.0, 0.0, 1.0, 0.0, 1.0, 0.0, 1.0, 0.0, 1.0, 0.0, 1.0, 0.0, 0.75, 0.0, 0.75, 0.0, 1.0, 0.0, 0.25, 0.0, 0.125, 0.0, 0.125, 0.0, 0.25, 0.0, 0.5, 0.0, 0.5, 0.0, 0.5, 0.0, 0.5, 0.0, 0.5, 0.0, 0.5, 0.0, 0.25, 0.0, 0.25, 0.0, 0.25, 0.0, 0.25, 0.0, 0.25, 0.0, 0.25, 0.0, 0.25, 0.0, 0.25, 0.0, 0.25, 0.0, 0.25, 0.0, 0.25, 0.0, 0.75, 0.0, 0.5, 0.0, 0.5, 0.0, 0.75, 0.0, 0.125, 0.0, 0.0, 0.0, 0.0, 0.0, 0.125, 0.0, 0.0, 0.0, 0.0, 0.0, 0.0, 0.0, 0.0, 0.0, 0.0, 0.0, 1.0, 0.0, 1.0, 0.0, 1.0, 0.0, 1.0, 0.0, 1.0, 0.0, 1.0, 0.0, 0.75, 0.0, 0.75, 0.0, 1.0, 0.0, 0.25, 0.0, 0.125, 0.0, 0.125, 0.0, 0.25, 0.0, 0.5, 0.0, 0.5, 0.0, 0.5, 0.0, 0.5, 0.0, 0.5, 0.0, 0.0, 0.0, 0.25, 0.0, 0.125, 0.0, 0.0, 0.0, 0.5, 0.0, 1.0, 0.0, 0.75, 0.0, 0.5, 0.0, 0.0, 1.0, 0.0, 1.0, 0.0, 1.0, 0.0, 1.0, 0.0, 1.0, 0.0, 0.0, 0.0, 0.0, 0.0, 0.0, 0.0, 0.0, 0.0, 1.0, 0.0, 0.0, 0.0, 0.0, 0.0, 0.0, 0.0, 1.0, 0.0, 1.0, 0.0, 0.0, 0.0, 0.0, 0.0, 0.0, 0.0, 0.0, 0.0, 0.0, 0.0, 0.0, 0.0, 0.0, 0.0, 0.0, 0.5, 0.5, 0.75, 0.75, 1.0, 1.0, 0.75, 0.75, 0.5, 0.5, 1.0, 1.0, 1.0, 1.0, 1.0, 1.0, 1.0, 1.0, 1.0, 1.0, 0.0, 0.0, 0.0, 0.0, 0.0, 0.0, 0.0, 0.0, 0.0, 0.0, 0.0, 0.0, 0.0, 0.0, 0.0, 0.0, 0.0, 1.0, 0.0, 1.0, 0.0, 1.0, 0.0, 1.0, 0.0, 1.0, 0.0, 1.0, 0.0, 1.0, 0.0, 1.0, 0.0, 1.0, 0.0, 1.0, 0.0, 1.0, 0.0, 0.0, 0.0, 0.0, 0.0, 0.0, 0.0, 0.0, 0.0, 0.0, 0.0, 0.0, 0.0, 0.0, 1.0, 1.0, 1.0, 1.0, 1.0, 1.0, 1.0, 1.0, 1.0, 1.0, 1.0, 1.0, 1.0, 1.0, 1.0, 1.0, 1.0, 1.0, 1.0, 1.0, 1.0, 1.0, 1.0, 1.0, 0.0, 0.0, 0.25, 0.25, 0.5, 0.5, 0.5, 0.5, 0.0, 0.0, 0.25, 0.25, 0.0, 0.0, 0.0, 0.0, 0.25, 0.25, 0.0, 0.0, 0.0, 0.0, 0.0, 0.0, 0.0, 0.0, 0.25, 0.25, 0.5, 0.5, 0.5, 0.5, 0.25, 0.25, 0.5, 0.5, 0.75, 0.75, 0.75, 0.75, 0.5, 0.5, 0.75, 0.75, 1.0, 1.0, 1.0, 1.0, 0.75, 0.75, 0.75, 0.75, 1.0, 1.0, 1.0, 1.0, 0.75, 0.75, 0.0, 0.0, 0.25, 0.25, 0.25, 0.25, 0.0, 0.0, 0.25, 0.25, 0.5, 0.5, 0.5, 0.5, 0.25, 0.25, 1.0, 1.0, 0.75, 0.75, 0.75, 0.75, 1.0, 1.0, 0.75, 0.75, 1.0, 1.0, 1.0, 1.0, 0.75, 0.75, 0.25, 0.25, 0.0, 0.0, 0.0, 0.0, 0.25, 0.25, 0.25, 0.25, 0.5, 0.5, 0.5, 0.5, 0.25, 0.25, 0.5, 0.5, 0.25, 0.25, 0.25, 0.25, 0.5, 0.5, 1.0, 1.0, 1.0, 1.0, 1.0, 1.0, 1.0, 1.0, 0.5, 0.5, 0.75, 0.75, 0.75, 0.75, 0.5, 0.5, 0.75, 0.75, 0.5, 0.5, 0.5, 0.5, 0.75, 0.75, 1.0, 1.0, 0.75, 0.75, 0.75, 0.75, 1.0, 1.0, 0.0, 0.0, 0.25, 0.25, 0.25, 0.25, 0.0, 0.0, 0.25, 0.25, 0.5, 0.5, 0.5, 0.5, 0.25, 0.25, 0.75, 0.75, 1.0, 1.0, 1.0, 1.0, 0.75, 0.75, 0.5, 0.5, 0.75, 0.75, 0.75, 0.75, 0.5, 0.5, 0.0, 0.0, 0.25, 0.25, 0.25, 0.25, 0.0, 0.0, 0.75, 0.75, 0.5, 0.5, 0.5, 0.5, 0.75, 0.75, 1.0, 1.0, 1.0, 1.0, 1.0, 1.0, 1.0, 1.0, 0.0, 0.0, 0.0, 0.0, 0.0, 0.0, 0.0, 0.0, 0.0, 0.0, 0.25, 0.25, 0.25, 0.25, 0.0, 0.0, 0.5, 0.5, 0.75, 0.75, 0.75, 0.75, 0.5, 0.5, 0.5, 0.5, 0.25, 0.25, 0.25, 0.25, 0.5, 0.5, 1.0, 1.0, 1.0, 1.0, 1.0, 1.0, 1.0, 1.0, 0.0, 0.0, 0.0, 0.0, 0.0, 0.0, 0.0, 0.0, 0.0, 0.0, 0.0, 0.0, 0.0, 0.0, 0.0, 0.0, 0.0, 0.0, 0.0, 0.0, 0.0, 0.0, 0.0, 0.0, 1.0, 1.0, 1.0, 1.0, 1.0, 1.0, 1.0, 1.0, 1.0, 1.0, 1.0, 1.0, 1.0, 1.0, 1.0, 1.0, 0.0, 0.0, 0.0, 0.0, 0.0, 0.0, 0.0, 0.0, 0.0, 0.0, 1.0, 1.0, 1.0, 1.0, 0.0, 0.0, 1.0, 1.0, 1.0, 1.0, 1.0, 1.0, 1.0, 1.0, 1.0, 1.0, 1.0, 1.0, 1.0, 1.0, 0.0, 0.0, 1.0, 1.0, 1.0, 1.0, 1.0, 1.0, 1.0, 1.0, 0.0, 0.0, 0.0, 0.0, 0.0, 0.0, 0.0, 0.0, 0.0, 0.0, 1.0, 1.0, 1.0, 1.0, 0.0, 0.0, 0.0, 0.0, 1.0, 1.0, 1.0, 1.0, 0.0, 0.0, 1.0, 1.0, 0.0, 0.0, 0.0, 0.0, 0.0, 0.0, 1.0, 1.0, 1.0, 1.0, 0.0, 0.0, 1.0, 1.0, 1.0, 1.0, 1.0, 1.0, 0.0, 0.0, 0.0, 0.0, 1.0, 1.0, 1.0, 1.0, 1.0, 1.0, 1.0, 1.0, 1.0, 1.0, 1.0, 1.0, 1.0, 1.0, 1.0, 1.0, 0.0, 0.0, 0.0, 0.0, 0.0, 0.0, 0.0, 0.0, 0.0, 0.0, 0.0, 0.0, 1.0, 1.0, 0.0, 0.0, 0.0, 0.0, 1.0, 1.0, 1.0, 1.0, 1.0, 1.0, 1.0, 1.0, 1.0, 1.0, 1.0, 1.0, 0.0, 0.0, 0.5, 0.5, 1.0, 1.0, 0.0, 0.0, 1.0, 1.0, 1.0, 1.0, 1.0, 1.0, 0.0, 0.0, 0.0, 0.0, 1.0, 1.0, 1.0, 1.0, 1.0, 1.0, 1.0, 1.0, 1.0, 1.0, 1.0, 1.0, 1.0, 1.0, 0.0, 0.0, 0.0, 0.0, 0.0, 0.0, 1.0, 1.0, 1.0, 1.0, 1.0, 1.0, 1.0, 1.0, 0.0, 0.0, 0.5, 0.5, 1.0, 1.0, 1.0, 1.0, 1.0, 1.0, 1.0, 1.0, 0.0, 0.0, 1.0, 1.0, 1.0, 1.0, 0.0, 0.0, 0.0, 0.0, 0.0, 0.0, 0.0, 0.0, 0.0, 0.0, 0.5, 0.5, 0.75, 0.75, 0.75, 0.75, 0.5, 0.5, 1.0, 1.0, 0.0, 0.0, 0.0, 0.0, 1.0, 1.0, 0.0, 0.0, 0.5, 0.5, 0.5, 0.5, 0.0, 0.0, 0.5, 0.5, 0.75, 0.75, 0.75, 0.75, 0.5, 0.5, 0.0, 0.0, 0.0, 0.0, 0.0, 0.0, 0.0, 0.0, 0.5, 0.5, 1.0, 1.0, 1.0, 1.0, 0.0, 0.0, 0.0, 0.0, 0.5, 0.5, 0.0, 0.0, 1.0, 1.0, 1.0, 1.0, 1.0, 1.0, 1.0, 1.0, 1.0, 1.0, 0.0, 0.0, 0.5, 0.5, 1.0, 1.0, 0.0, 0.0, 0.0, 0.0, 0.0, 0.0, 0.0, 0.0, 0.0, 0.0, 0.0, 0.0, 0.0, 0.0, 0.0, 0.0, 0.0, 0.0, 0.0, 0.0, 0.0, 0.0, 0.0, 0.0, 0.0, 0.0, 0.0, 0.0, 0.0, 0.0, 0.0, 0.0, 0.0, 0.0, 0.0, 0.0, 0.0, 0.0, 0.0, 0.0, 0.0, 0.0, 0.0, 0.0, 0.0, 0.0, 0.0, 0.0, 0.0, 0.0, 0.0, 0.0, 0.0, 0.0, 0.0, 0.0, 0.0, 0.0, 0.0, 0.0, 0.0, 0.0, 0.0, 0.0, 0.0, 0.0, 0.0, 0.0, 0.0, 0.0, 0.0, 0.0, 0.0, 0.0, 0.0, 0.0, 0.0, 0.0, 0.0, 0.0, 0.0, 0.0, 0.0, 0.0, 0.0, 0.0, 0.0, 0.0, 0.0, 0.0, 0.0, 0.0, 0.0, 0.0, 0.0, 0.0, 0.0, 0.0, 0.0, 0.0, 0.0, 0.0, 0.0, 0.0, 0.0, 0.0, 0.0, 0.0, 0.0, 0.0, 0.0, 0.0, 0.0, 0.0, 0.0, 0.0, 0.0, 0.0, 0.0, 0.0, 0.0, 0.0, 0.0, 0.0, 0.0, 0.0, 0.0, 0.0, 0.0, 0.0, 0.0, 0.0, 0.0, 0.0, 0.0, 0.0, 0.0, 1.0, 0.0, 1.0, 0.0, 0.0, 0.0, 0.0, 0.0, 0.0, 0.0, 0.0, 0.0, 0.0, 0.0, 0.0, 0.0, 0.0, 0.0, 0.0, 0.0, 0.0, 0.0, 0.0, 0.0, 0.0, 0.0, 0.0, 0.0, 0.0, 0.0, 1.0, 0.0, 1.0, 0.0, 1.0, 0.0, 1.0, 0.0, 0.0, 0.0, 0.0, 0.0, 0.0, 0.0, 0.0, 0.0, 1.0, 0.0, 1.0, 0.0, 1.0, 0.0, 1.0, 0.0, 0.0, 0.0, 0.0, 0.0, 0.0, 0.0, 0.0, 0.0, 0.0, 0.0, 1.0, 0.0, 1.0, 0.0, 0.0, 0.0, 0.0, 0.0, 0.0, 0.0, 0.0, 0.0, 0.0, 0.0, 0.0, 0.0, 1.0, 0.0, 1.0, 0.0, 0.0, 0.0, 0.0, 0.0, 0.0, 0.0, 0.0, 0.0, 0.0, 0.0, 1.0, 0.0, 1.0, 0.0, 1.0, 0.0, 1.0, 0.0, 1.0, 0.0, 0.0, 0.0, 0.0, 0.0, 0.0, 0.0, 1.0, 0.0, 1.0, 0.0, 0.0, 0.0, 0.0, 0.0, 0.0, 0.0, 0.0, 0.0, 0.0, 0.0, 0.0, 0.0, 0.0, 0.0, 0.0, 0.0, 0.0, 0.0, 0.0, 0.0, 0.0, 0.0, 0.0, 0.0, 1.0, 0.0, 1.0, 0.0, 1.0, 0.0, 1.0, 0.0, 1.0, 0.0, 1.0, 0.0, 1.0, 0.0, 0.0, 0.0, 0.0, 0.0, 1.0, 0.0, 0.0, 0.0, 0.0, 0.0, 0.0, 0.0, 0.0, 0.0, 0.0, 0.0, 0.0, 0.0, 0.0, 0.0, 1.0, 0.0, 1.0, 0.0, 1.0, 0.0, 0.0, 0.0, 0.0, 0.0, 1.0, 0.0, 1.0, 0.0, 1.0, 0.0, 1.0, 0.0, 1.0, 0.0, 1.0, 0.0, 1.0, 0.0, 0.0, 0.0, 0.0, 0.0, 1.0, 0.0, 0.0, 0.0, 1.0, 0.0, 1.0, 0.0, 0.0, 0.0, 0.0, 0.0, 0.0, 0.0, 0.0, 0.0, 0.0, 0.0, 1.0, 0.0, 1.0, 0.0, 1.0, 0.0, 1.0, 0.0, 1.0, 0.0, 0.0, 0.0, 0.0, 0.0, 1.0, 0.0, 1.0, 0.0, 1.0, 0.0, 1.0, 0.0, 1.0, 0.0, 1.0, 0.0, 1.0, 0.0, 1.0, 0.0, 0.0, 0.0, 0.0, 0.0, 0.0, 0.0, 1.0, 0.0, 1.0, 0.0, 0.0, 0.0, 0.0, 0.0, 0.0, 0.0, 0.0, 0.0, 0.0, 0.0, 0.0, 0.0, 1.0, 0.0, 1.0, 0.0, 0.0, 0.0, 0.0, 0.0, 1.0, 0.0, 1.0, 0.0, 1.0, 0.0, 1.0, 0.0, 0.0, 0.0, 0.0, 0.0, 0.0, 0.0, 0.0, 0.0, 0.0, 0.0, 0.0, 0.0, 0.0, 0.0, 0.0, 0.0, 1.0, 0.0, 1.0, 0.0, 1.0, 0.0, 1.0, 0.0, 1.0, 0.0, 1.0, 0.0, 1.0, 0.0, 1.0, 0.0, 1.0, 0.0, 1.0, 0.0, 0.0, 0.0, 0.0, 0.0, 0.0, 0.0, 0.0, 0.0, 0.0, 0.0, 0.0, 0.0, 0.0, 0.0, 0.0, 0.0, 0.0, 0.0, 0.0, 0.0, 0.0, 0.0, 0.0, 0.0, 0.0, 0.0, 0.0, 0.0, 0.0, 0.0, 0.0, 0.0, 0.0, 0.0, 0.0, 0.0, 0.0, 0.0, 0.0, 0.0, 0.0, 0.0, 0.0, 0.0, 0.0, 0.0, 0.0, 0.0, 0.0, 0.0, 0.0, 0.0, 0.0, 0.0, 0.0, 0.0, 0.0, 0.0, 0.0, 0.0, 0.0, 0.0, 0.0, 0.0, 0.0, 0.0, 0.0, 0.0, 0.0, 0.0, 0.0, 0.0, 0.0, 0.0, 0.0, 0.0, 0.0, 0.0, 0.0, 0.0, 0.0, 0.0, 0.0, 0.0, 0.0, 0.0, 0.0, 0.0, 1.0, 0.0, 1.0, 0.0, 1.0, 0.0, 1.0, 0.0, 1.0, 0.0, 1.0, 0.0, 0.0, 0.0, 0.0, 0.0, 0.0, 0.0, 0.0, 0.0, 0.0, 0.0, 0.0, 0.0, 0.0, 0.0, 0.0, 0.0, 1.0, 0.0, 1.0, 0.0, 1.0, 0.0, 1.0, 0.0, 1.0, 0.0, 1.0, 0.0, 1.0, 0.0, 1.0])
me_plane.use_remesh_fix_poles = True
me_plane.use_remesh_preserve_attributes = False
me_plane.use_mirror_vertex_groups = False
me_plane.update()
me_sphere_001 = bpy.data.meshes.new('Sphere.001')
me_sphere_001.from_pydata([], [], [])
_uv = me_sphere_001.uv_layers.new(name='UVMap')
_uv.uv.foreach_set('vector', [])
me_sphere_001.use_remesh_fix_poles = True
me_sphere_001.use_remesh_preserve_attributes = False
me_sphere_001.use_mirror_vertex_groups = False
me_sphere_001.update()
arm_armature = bpy.data.armatures.new('Armature')  # bones are not reproduced

# ---- objects
ob_sphere = bpy.data.objects.new('Sphere', me_sphere)
ob_plane = bpy.data.objects.new('Plane', me_plane)
ob_sphere_001 = bpy.data.objects.new('Sphere.001', me_sphere_001)
ob_armature = bpy.data.objects.new('Armature', arm_armature)

# ---- transforms, parenting, visibility, modifiers, constraints
ob_sphere.location = (0.0, 0.0, 0.0)
ob_sphere.lineart.crease_threshold = 0.0
ob_plane.location = (0.0, -5.55, 0.0)
ob_plane.rotation_euler = (1.571, 0.0, 0.0)
ob_plane.lineart.crease_threshold = 0.0
ob_sphere_001.location = (0.0, 0.0, 0.0)
ob_sphere_001.lineart.crease_threshold = 0.0
ob_armature.location = (0.0, 0.0, 0.0)
ob_armature.lineart.crease_threshold = 0.0

# ---- collection membership
col_collection.objects.link(ob_sphere)
col_collection.objects.link(ob_plane)
col_collection.objects.link(ob_sphere_001)
col_collection.objects.link(ob_armature)

# ---- scene / render settings (as saved in the file)
scene.frame_start = 1; scene.frame_end = 250; scene.frame_set(22)
scene.render.engine = 'BLENDER_EEVEE_NEXT'
scene.cycles.use_denoising = False
scene.cycles.samples = 128
scene.cycles.sampling_pattern = 'TABULATED_SOBOL'
scene.cycles.use_adaptive_sampling = False
scene.cycles.use_light_tree = False
scene.view_settings.view_transform = 'Filmic'
bpy.context.view_layer.update()

# ---- added for rendering (the .blend has no active camera and no usable light): camera, sun
cam_auto = bpy.data.cameras.new('AutoCamera')
cam_auto.lens = 50.0
cam_auto.sensor_width = 36.0
cam_auto.clip_end = 1000.0
ob_auto_camera = bpy.data.objects.new('AutoCamera', cam_auto)
scene.collection.objects.link(ob_auto_camera)
ob_auto_camera.location = (22.4188, -27.4574, 9.96408)
ob_auto_camera.rotation_euler = (1.09748, -7.21219e-08, 0.694738)
scene.camera = ob_auto_camera
light_auto_sun = bpy.data.lights.new('AutoSun', 'SUN')
light_auto_sun.energy = 3.0
light_auto_sun.angle = 0.0523599
ob_auto_sun = bpy.data.objects.new('AutoSun', light_auto_sun)
scene.collection.objects.link(ob_auto_sun)
ob_auto_sun.rotation_euler = (0.872665, 0.174533, 0.523599)
bpy.context.view_layer.update()

